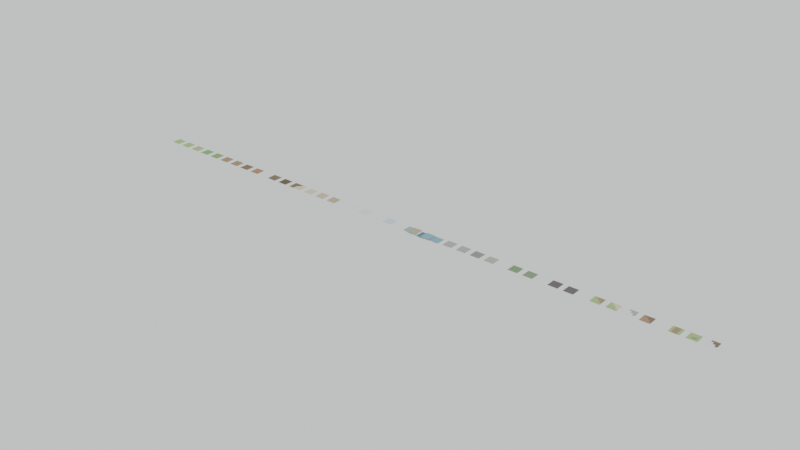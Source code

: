 # Source: LowPoly_Terrain_Tiles.blend  (saved by Blender 4.5.91; exported with 4.5.12 LTS)
import bpy
from mathutils import Matrix  # noqa: F401  (used for matrix-valued properties, if any)

bpy.ops.wm.read_factory_settings(use_empty=True)
scene = bpy.context.scene
scene.name = 'Scene'

# ---- collections
col_collection = bpy.data.collections.new('Collection'); scene.collection.children.link(col_collection)

# ---- materials (node trees are filled in below, after node groups)
mat_grass_light = bpy.data.materials.new('Grass_Light')
mat_grass_dry = bpy.data.materials.new('Grass_Dry')
mat_grass_lush = bpy.data.materials.new('Grass_Lush')
mat_grass_dark = bpy.data.materials.new('Grass_Dark')
mat_dirt_brown = bpy.data.materials.new('Dirt_Brown')
mat_dirt_dark = bpy.data.materials.new('Dirt_Dark')
mat_dirt_red = bpy.data.materials.new('Dirt_Red')
mat_mud_wet = bpy.data.materials.new('Mud_Wet')
mat_mud_dark = bpy.data.materials.new('Mud_Dark')
mat_puddle = bpy.data.materials.new('Puddle')
mat_sand_light = bpy.data.materials.new('Sand_Light')
mat_sand_dark = bpy.data.materials.new('Sand_Dark')
mat_sand_wet = bpy.data.materials.new('Sand_Wet')
mat_snow_white = bpy.data.materials.new('Snow_White')
mat_snow_packed = bpy.data.materials.new('Snow_Packed')
mat_ice = bpy.data.materials.new('Ice')
mat_water_shallow = bpy.data.materials.new('Water_Shallow')
mat_water_deep = bpy.data.materials.new('Water_Deep')
mat_water_clear = bpy.data.materials.new('Water_Clear')
mat_stone_gray = bpy.data.materials.new('Stone_Gray')
mat_stone_dark = bpy.data.materials.new('Stone_Dark')
mat_gravel = bpy.data.materials.new('Gravel')
mat_moss = bpy.data.materials.new('Moss')
mat_swamp = bpy.data.materials.new('Swamp')
mat_volcanic = bpy.data.materials.new('Volcanic')
mat_lava_glow = bpy.data.materials.new('Lava_Glow')

# ---- material node trees
mat_grass_light.use_nodes = True; mat_grass_light.node_tree.nodes.clear()
_N = mat_grass_light.node_tree.nodes; _L = mat_grass_light.node_tree.links
n0 = _N.new('ShaderNodeOutputMaterial'); n0.name = 'Material Output'; n0.location = (0, 0)
n1 = _N.new('ShaderNodeBsdfPrincipled'); n1.name = 'Principled BSDF'; n1.location = (0, 0)
n1.inputs[0].default_value = (0.45, 0.65, 0.25, 1.0)
n1.inputs[2].default_value = 1.0
n1.inputs[13].default_value = 0.0
_L.new(n1.outputs[0], n0.inputs[0])
n0.is_active_output = True
mat_grass_dry.use_nodes = True; mat_grass_dry.node_tree.nodes.clear()
_N = mat_grass_dry.node_tree.nodes; _L = mat_grass_dry.node_tree.links
n0 = _N.new('ShaderNodeOutputMaterial'); n0.name = 'Material Output'; n0.location = (0, 0)
n1 = _N.new('ShaderNodeBsdfPrincipled'); n1.name = 'Principled BSDF'; n1.location = (0, 0)
n1.inputs[0].default_value = (0.55, 0.58, 0.3, 1.0)
n1.inputs[2].default_value = 1.0
n1.inputs[13].default_value = 0.0
_L.new(n1.outputs[0], n0.inputs[0])
n0.is_active_output = True
mat_grass_lush.use_nodes = True; mat_grass_lush.node_tree.nodes.clear()
_N = mat_grass_lush.node_tree.nodes; _L = mat_grass_lush.node_tree.links
n0 = _N.new('ShaderNodeOutputMaterial'); n0.name = 'Material Output'; n0.location = (0, 0)
n1 = _N.new('ShaderNodeBsdfPrincipled'); n1.name = 'Principled BSDF'; n1.location = (0, 0)
n1.inputs[0].default_value = (0.25, 0.55, 0.2, 1.0)
n1.inputs[2].default_value = 1.0
n1.inputs[13].default_value = 0.0
_L.new(n1.outputs[0], n0.inputs[0])
n0.is_active_output = True
mat_grass_dark.use_nodes = True; mat_grass_dark.node_tree.nodes.clear()
_N = mat_grass_dark.node_tree.nodes; _L = mat_grass_dark.node_tree.links
n0 = _N.new('ShaderNodeOutputMaterial'); n0.name = 'Material Output'; n0.location = (0, 0)
n1 = _N.new('ShaderNodeBsdfPrincipled'); n1.name = 'Principled BSDF'; n1.location = (0, 0)
n1.inputs[0].default_value = (0.3, 0.5, 0.18, 1.0)
n1.inputs[2].default_value = 1.0
n1.inputs[13].default_value = 0.0
_L.new(n1.outputs[0], n0.inputs[0])
n0.is_active_output = True
mat_dirt_brown.use_nodes = True; mat_dirt_brown.node_tree.nodes.clear()
_N = mat_dirt_brown.node_tree.nodes; _L = mat_dirt_brown.node_tree.links
n0 = _N.new('ShaderNodeOutputMaterial'); n0.name = 'Material Output'; n0.location = (0, 0)
n1 = _N.new('ShaderNodeBsdfPrincipled'); n1.name = 'Principled BSDF'; n1.location = (0, 0)
n1.inputs[0].default_value = (0.45, 0.32, 0.2, 1.0)
n1.inputs[2].default_value = 1.0
n1.inputs[13].default_value = 0.0
_L.new(n1.outputs[0], n0.inputs[0])
n0.is_active_output = True
mat_dirt_dark.use_nodes = True; mat_dirt_dark.node_tree.nodes.clear()
_N = mat_dirt_dark.node_tree.nodes; _L = mat_dirt_dark.node_tree.links
n0 = _N.new('ShaderNodeOutputMaterial'); n0.name = 'Material Output'; n0.location = (0, 0)
n1 = _N.new('ShaderNodeBsdfPrincipled'); n1.name = 'Principled BSDF'; n1.location = (0, 0)
n1.inputs[0].default_value = (0.3, 0.22, 0.15, 1.0)
n1.inputs[2].default_value = 1.0
n1.inputs[13].default_value = 0.0
_L.new(n1.outputs[0], n0.inputs[0])
n0.is_active_output = True
mat_dirt_red.use_nodes = True; mat_dirt_red.node_tree.nodes.clear()
_N = mat_dirt_red.node_tree.nodes; _L = mat_dirt_red.node_tree.links
n0 = _N.new('ShaderNodeOutputMaterial'); n0.name = 'Material Output'; n0.location = (0, 0)
n1 = _N.new('ShaderNodeBsdfPrincipled'); n1.name = 'Principled BSDF'; n1.location = (0, 0)
n1.inputs[0].default_value = (0.5, 0.28, 0.18, 1.0)
n1.inputs[2].default_value = 1.0
n1.inputs[13].default_value = 0.0
_L.new(n1.outputs[0], n0.inputs[0])
n0.is_active_output = True
mat_mud_wet.use_nodes = True; mat_mud_wet.node_tree.nodes.clear()
_N = mat_mud_wet.node_tree.nodes; _L = mat_mud_wet.node_tree.links
n0 = _N.new('ShaderNodeOutputMaterial'); n0.name = 'Material Output'; n0.location = (0, 0)
n1 = _N.new('ShaderNodeBsdfPrincipled'); n1.name = 'Principled BSDF'; n1.location = (0, 0)
n1.inputs[0].default_value = (0.28, 0.22, 0.15, 1.0)
n1.inputs[2].default_value = 1.0
n1.inputs[13].default_value = 0.0
_L.new(n1.outputs[0], n0.inputs[0])
n0.is_active_output = True
mat_mud_dark.use_nodes = True; mat_mud_dark.node_tree.nodes.clear()
_N = mat_mud_dark.node_tree.nodes; _L = mat_mud_dark.node_tree.links
n0 = _N.new('ShaderNodeOutputMaterial'); n0.name = 'Material Output'; n0.location = (0, 0)
n1 = _N.new('ShaderNodeBsdfPrincipled'); n1.name = 'Principled BSDF'; n1.location = (0, 0)
n1.inputs[0].default_value = (0.2, 0.15, 0.1, 1.0)
n1.inputs[2].default_value = 1.0
n1.inputs[13].default_value = 0.0
_L.new(n1.outputs[0], n0.inputs[0])
n0.is_active_output = True
mat_puddle.use_nodes = True; mat_puddle.node_tree.nodes.clear()
_N = mat_puddle.node_tree.nodes; _L = mat_puddle.node_tree.links
n0 = _N.new('ShaderNodeOutputMaterial'); n0.name = 'Material Output'; n0.location = (0, 0)
n1 = _N.new('ShaderNodeBsdfPrincipled'); n1.name = 'Principled BSDF'; n1.location = (0, 0)
n1.inputs[0].default_value = (0.25, 0.3, 0.32, 1.0)
n1.inputs[2].default_value = 1.0
n1.inputs[13].default_value = 0.0
_L.new(n1.outputs[0], n0.inputs[0])
n0.is_active_output = True
mat_sand_light.use_nodes = True; mat_sand_light.node_tree.nodes.clear()
_N = mat_sand_light.node_tree.nodes; _L = mat_sand_light.node_tree.links
n0 = _N.new('ShaderNodeOutputMaterial'); n0.name = 'Material Output'; n0.location = (0, 0)
n1 = _N.new('ShaderNodeBsdfPrincipled'); n1.name = 'Principled BSDF'; n1.location = (0, 0)
n1.inputs[0].default_value = (0.85, 0.75, 0.55, 1.0)
n1.inputs[2].default_value = 1.0
n1.inputs[13].default_value = 0.0
_L.new(n1.outputs[0], n0.inputs[0])
n0.is_active_output = True
mat_sand_dark.use_nodes = True; mat_sand_dark.node_tree.nodes.clear()
_N = mat_sand_dark.node_tree.nodes; _L = mat_sand_dark.node_tree.links
n0 = _N.new('ShaderNodeOutputMaterial'); n0.name = 'Material Output'; n0.location = (0, 0)
n1 = _N.new('ShaderNodeBsdfPrincipled'); n1.name = 'Principled BSDF'; n1.location = (0, 0)
n1.inputs[0].default_value = (0.7, 0.6, 0.4, 1.0)
n1.inputs[2].default_value = 1.0
n1.inputs[13].default_value = 0.0
_L.new(n1.outputs[0], n0.inputs[0])
n0.is_active_output = True
mat_sand_wet.use_nodes = True; mat_sand_wet.node_tree.nodes.clear()
_N = mat_sand_wet.node_tree.nodes; _L = mat_sand_wet.node_tree.links
n0 = _N.new('ShaderNodeOutputMaterial'); n0.name = 'Material Output'; n0.location = (0, 0)
n1 = _N.new('ShaderNodeBsdfPrincipled'); n1.name = 'Principled BSDF'; n1.location = (0, 0)
n1.inputs[0].default_value = (0.6, 0.5, 0.35, 1.0)
n1.inputs[2].default_value = 1.0
n1.inputs[13].default_value = 0.0
_L.new(n1.outputs[0], n0.inputs[0])
n0.is_active_output = True
mat_snow_white.use_nodes = True; mat_snow_white.node_tree.nodes.clear()
_N = mat_snow_white.node_tree.nodes; _L = mat_snow_white.node_tree.links
n0 = _N.new('ShaderNodeOutputMaterial'); n0.name = 'Material Output'; n0.location = (0, 0)
n1 = _N.new('ShaderNodeBsdfPrincipled'); n1.name = 'Principled BSDF'; n1.location = (0, 0)
n1.inputs[0].default_value = (0.95, 0.97, 1.0, 1.0)
n1.inputs[2].default_value = 1.0
n1.inputs[13].default_value = 0.0
_L.new(n1.outputs[0], n0.inputs[0])
n0.is_active_output = True
mat_snow_packed.use_nodes = True; mat_snow_packed.node_tree.nodes.clear()
_N = mat_snow_packed.node_tree.nodes; _L = mat_snow_packed.node_tree.links
n0 = _N.new('ShaderNodeOutputMaterial'); n0.name = 'Material Output'; n0.location = (0, 0)
n1 = _N.new('ShaderNodeBsdfPrincipled'); n1.name = 'Principled BSDF'; n1.location = (0, 0)
n1.inputs[0].default_value = (0.85, 0.9, 0.95, 1.0)
n1.inputs[2].default_value = 1.0
n1.inputs[13].default_value = 0.0
_L.new(n1.outputs[0], n0.inputs[0])
n0.is_active_output = True
mat_ice.use_nodes = True; mat_ice.node_tree.nodes.clear()
_N = mat_ice.node_tree.nodes; _L = mat_ice.node_tree.links
n0 = _N.new('ShaderNodeOutputMaterial'); n0.name = 'Material Output'; n0.location = (0, 0)
n1 = _N.new('ShaderNodeBsdfPrincipled'); n1.name = 'Principled BSDF'; n1.location = (0, 0)
n1.inputs[0].default_value = (0.75, 0.85, 0.92, 1.0)
n1.inputs[2].default_value = 1.0
n1.inputs[13].default_value = 0.0
_L.new(n1.outputs[0], n0.inputs[0])
n0.is_active_output = True
mat_water_shallow.use_nodes = True; mat_water_shallow.node_tree.nodes.clear()
_N = mat_water_shallow.node_tree.nodes; _L = mat_water_shallow.node_tree.links
n0 = _N.new('ShaderNodeOutputMaterial'); n0.name = 'Material Output'; n0.location = (0, 0)
n1 = _N.new('ShaderNodeBsdfPrincipled'); n1.name = 'Principled BSDF'; n1.location = (0, 0)
n1.inputs[0].default_value = (0.4, 0.55, 0.55, 1.0)
n1.inputs[2].default_value = 1.0
n1.inputs[13].default_value = 0.0
_L.new(n1.outputs[0], n0.inputs[0])
n0.is_active_output = True
mat_water_deep.use_nodes = True; mat_water_deep.node_tree.nodes.clear()
_N = mat_water_deep.node_tree.nodes; _L = mat_water_deep.node_tree.links
n0 = _N.new('ShaderNodeOutputMaterial'); n0.name = 'Material Output'; n0.location = (0, 0)
n1 = _N.new('ShaderNodeBsdfPrincipled'); n1.name = 'Principled BSDF'; n1.location = (0, 0)
n1.inputs[0].default_value = (0.15, 0.3, 0.45, 1.0)
n1.inputs[2].default_value = 1.0
n1.inputs[13].default_value = 0.0
_L.new(n1.outputs[0], n0.inputs[0])
n0.is_active_output = True
mat_water_clear.use_nodes = True; mat_water_clear.node_tree.nodes.clear()
_N = mat_water_clear.node_tree.nodes; _L = mat_water_clear.node_tree.links
n0 = _N.new('ShaderNodeOutputMaterial'); n0.name = 'Material Output'; n0.location = (0, 0)
n1 = _N.new('ShaderNodeBsdfPrincipled'); n1.name = 'Principled BSDF'; n1.location = (0, 0)
n1.inputs[0].default_value = (0.3, 0.5, 0.6, 1.0)
n1.inputs[2].default_value = 1.0
n1.inputs[13].default_value = 0.0
_L.new(n1.outputs[0], n0.inputs[0])
n0.is_active_output = True
mat_stone_gray.use_nodes = True; mat_stone_gray.node_tree.nodes.clear()
_N = mat_stone_gray.node_tree.nodes; _L = mat_stone_gray.node_tree.links
n0 = _N.new('ShaderNodeOutputMaterial'); n0.name = 'Material Output'; n0.location = (0, 0)
n1 = _N.new('ShaderNodeBsdfPrincipled'); n1.name = 'Principled BSDF'; n1.location = (0, 0)
n1.inputs[0].default_value = (0.5, 0.5, 0.48, 1.0)
n1.inputs[2].default_value = 1.0
n1.inputs[13].default_value = 0.0
_L.new(n1.outputs[0], n0.inputs[0])
n0.is_active_output = True
mat_stone_dark.use_nodes = True; mat_stone_dark.node_tree.nodes.clear()
_N = mat_stone_dark.node_tree.nodes; _L = mat_stone_dark.node_tree.links
n0 = _N.new('ShaderNodeOutputMaterial'); n0.name = 'Material Output'; n0.location = (0, 0)
n1 = _N.new('ShaderNodeBsdfPrincipled'); n1.name = 'Principled BSDF'; n1.location = (0, 0)
n1.inputs[0].default_value = (0.35, 0.35, 0.33, 1.0)
n1.inputs[2].default_value = 1.0
n1.inputs[13].default_value = 0.0
_L.new(n1.outputs[0], n0.inputs[0])
n0.is_active_output = True
mat_gravel.use_nodes = True; mat_gravel.node_tree.nodes.clear()
_N = mat_gravel.node_tree.nodes; _L = mat_gravel.node_tree.links
n0 = _N.new('ShaderNodeOutputMaterial'); n0.name = 'Material Output'; n0.location = (0, 0)
n1 = _N.new('ShaderNodeBsdfPrincipled'); n1.name = 'Principled BSDF'; n1.location = (0, 0)
n1.inputs[0].default_value = (0.55, 0.52, 0.48, 1.0)
n1.inputs[2].default_value = 1.0
n1.inputs[13].default_value = 0.0
_L.new(n1.outputs[0], n0.inputs[0])
n0.is_active_output = True
mat_moss.use_nodes = True; mat_moss.node_tree.nodes.clear()
_N = mat_moss.node_tree.nodes; _L = mat_moss.node_tree.links
n0 = _N.new('ShaderNodeOutputMaterial'); n0.name = 'Material Output'; n0.location = (0, 0)
n1 = _N.new('ShaderNodeBsdfPrincipled'); n1.name = 'Principled BSDF'; n1.location = (0, 0)
n1.inputs[0].default_value = (0.25, 0.4, 0.22, 1.0)
n1.inputs[2].default_value = 1.0
n1.inputs[13].default_value = 0.0
_L.new(n1.outputs[0], n0.inputs[0])
n0.is_active_output = True
mat_swamp.use_nodes = True; mat_swamp.node_tree.nodes.clear()
_N = mat_swamp.node_tree.nodes; _L = mat_swamp.node_tree.links
n0 = _N.new('ShaderNodeOutputMaterial'); n0.name = 'Material Output'; n0.location = (0, 0)
n1 = _N.new('ShaderNodeBsdfPrincipled'); n1.name = 'Principled BSDF'; n1.location = (0, 0)
n1.inputs[0].default_value = (0.3, 0.38, 0.25, 1.0)
n1.inputs[2].default_value = 1.0
n1.inputs[13].default_value = 0.0
_L.new(n1.outputs[0], n0.inputs[0])
n0.is_active_output = True
mat_volcanic.use_nodes = True; mat_volcanic.node_tree.nodes.clear()
_N = mat_volcanic.node_tree.nodes; _L = mat_volcanic.node_tree.links
n0 = _N.new('ShaderNodeOutputMaterial'); n0.name = 'Material Output'; n0.location = (0, 0)
n1 = _N.new('ShaderNodeBsdfPrincipled'); n1.name = 'Principled BSDF'; n1.location = (0, 0)
n1.inputs[0].default_value = (0.2, 0.18, 0.18, 1.0)
n1.inputs[2].default_value = 1.0
n1.inputs[13].default_value = 0.0
_L.new(n1.outputs[0], n0.inputs[0])
n0.is_active_output = True
mat_lava_glow.use_nodes = True; mat_lava_glow.node_tree.nodes.clear()
_N = mat_lava_glow.node_tree.nodes; _L = mat_lava_glow.node_tree.links
n0 = _N.new('ShaderNodeOutputMaterial'); n0.name = 'Material Output'; n0.location = (0, 0)
n1 = _N.new('ShaderNodeBsdfPrincipled'); n1.name = 'Principled BSDF'; n1.location = (0, 0)
n1.inputs[0].default_value = (0.9, 0.3, 0.1, 1.0)
n1.inputs[2].default_value = 1.0
n1.inputs[13].default_value = 0.0
_L.new(n1.outputs[0], n0.inputs[0])
n0.is_active_output = True

# ---- world
world_world = bpy.data.worlds.new('World'); scene.world = world_world
world_world.use_nodes = True; world_world.node_tree.nodes.clear()
_N = world_world.node_tree.nodes; _L = world_world.node_tree.links
n0 = _N.new('ShaderNodeBackground'); n0.name = 'Background'; n0.location = (0, 0)
n0.inputs[0].default_value = (0.85, 0.9, 0.88, 1.0)
n1 = _N.new('ShaderNodeOutputWorld'); n1.name = 'World Output'; n1.location = (0, 0)
_L.new(n0.outputs[0], n1.inputs[0])
n1.is_active_output = True
world_world.color = (0.05088, 0.05088, 0.05088)
world_world.sun_shadow_jitter_overblur = 0.0

# ---- meshes
me_tile_grass_flat = bpy.data.meshes.new('Tile_Grass_Flat')
me_tile_grass_flat.from_pydata([(0.0, 0.0, 0.0), (0.05, 0.0, 0.0), (0.1, 0.0, 0.0), (0.15, 0.0, 0.0), (0.2, 0.0, 0.0), (0.0, 0.05, 0.0), (0.05, 0.05, 0.0002687), (0.1, 0.05, 0.001695), (0.15, 0.05, 0.001528), (0.2, 0.05, 0.0), (0.0, 0.1, 0.0), (0.05, 0.1, 0.0005101), (0.1, 0.1, 0.0009909), (0.15, 0.1, 0.000899), (0.2, 0.1, 0.0), (0.0, 0.15, 0.0), (0.05, 0.15, 0.001303), (0.1, 0.15, 0.001577), (0.15, 0.15, 0.0001877), (0.2, 0.15, 0.0), (0.0, 0.2, 0.0), (0.05, 0.2, 0.0), (0.1, 0.2, 0.0), (0.15, 0.2, 0.0), (0.2, 0.2, 0.0)], [], [(0, 1, 6, 5), (1, 2, 7, 6), (2, 3, 8, 7), (3, 4, 9, 8), (5, 6, 11, 10), (6, 7, 12, 11), (7, 8, 13, 12), (8, 9, 14, 13), (10, 11, 16, 15), (11, 12, 17, 16), (12, 13, 18, 17), (13, 14, 19, 18), (15, 16, 21, 20), (16, 17, 22, 21), (17, 18, 23, 22), (18, 19, 24, 23)])
me_tile_grass_flat.materials.append(mat_grass_light)
me_tile_grass_flat.update()
me_tile_grass_bumpy = bpy.data.meshes.new('Tile_Grass_Bumpy')
me_tile_grass_bumpy.from_pydata([(0.3, 0.0, 0.0), (0.35, 0.0, 0.0), (0.4, 0.0, 0.0), (0.45, 0.0, 0.0), (0.5, 0.0, 0.0), (0.3, 0.05, 0.0), (0.35, 0.05, 0.01434), (0.4, 0.05, 0.01422), (0.45, 0.05, 0.0008483), (0.5, 0.05, 0.0), (0.3, 0.1, 0.0), (0.35, 0.1, 0.001273), (0.4, 0.1, 0.01253), (0.45, 0.1, 0.01104), (0.5, 0.1, 0.0), (0.3, 0.15, 0.0), (0.35, 0.15, 0.01005), (0.4, 0.15, 0.004622), (0.45, 0.15, 0.009089), (0.5, 0.15, 0.0), (0.3, 0.2, 0.0), (0.35, 0.2, 0.0), (0.4, 0.2, 0.0), (0.45, 0.2, 0.0), (0.5, 0.2, 0.0)], [], [(0, 1, 6, 5), (1, 2, 7, 6), (2, 3, 8, 7), (3, 4, 9, 8), (5, 6, 11, 10), (6, 7, 12, 11), (7, 8, 13, 12), (8, 9, 14, 13), (10, 11, 16, 15), (11, 12, 17, 16), (12, 13, 18, 17), (13, 14, 19, 18), (15, 16, 21, 20), (16, 17, 22, 21), (17, 18, 23, 22), (18, 19, 24, 23)])
me_tile_grass_bumpy.materials.append(mat_grass_light)
me_tile_grass_bumpy.update()
me_tile_grass_dry = bpy.data.meshes.new('Tile_Grass_Dry')
me_tile_grass_dry.from_pydata([(0.6, 0.0, 0.0), (0.65, 0.0, 0.0), (0.7, 0.0, 0.0), (0.75, 0.0, 0.0), (0.8, 0.0, 0.0), (0.6, 0.05, 0.0), (0.65, 0.05, 0.001904), (0.7, 0.05, 0.004354), (0.75, 0.05, 0.00296), (0.8, 0.05, 0.0), (0.6, 0.1, 0.0), (0.65, 0.1, 0.004831), (0.7, 0.1, 0.005006), (0.75, 0.1, 0.0005242), (0.8, 0.1, 0.0), (0.6, 0.15, 0.0), (0.65, 0.15, 0.0001053), (0.7, 0.15, 0.0067), (0.75, 0.15, 0.002075), (0.8, 0.15, 0.0), (0.6, 0.2, 0.0), (0.65, 0.2, 0.0), (0.7, 0.2, 0.0), (0.75, 0.2, 0.0), (0.8, 0.2, 0.0)], [], [(0, 1, 6, 5), (1, 2, 7, 6), (2, 3, 8, 7), (3, 4, 9, 8), (5, 6, 11, 10), (6, 7, 12, 11), (7, 8, 13, 12), (8, 9, 14, 13), (10, 11, 16, 15), (11, 12, 17, 16), (12, 13, 18, 17), (13, 14, 19, 18), (15, 16, 21, 20), (16, 17, 22, 21), (17, 18, 23, 22), (18, 19, 24, 23)])
me_tile_grass_dry.materials.append(mat_grass_dry)
me_tile_grass_dry.update()
me_tile_grass_lush = bpy.data.meshes.new('Tile_Grass_Lush')
me_tile_grass_lush.from_pydata([(0.9, 0.0, 0.0), (0.95, 0.0, 0.0), (1.0, 0.0, 0.0), (1.05, 0.0, 0.0), (1.1, 0.0, 0.0), (0.9, 0.05, 0.0), (0.95, 0.05, 0.002833), (1.0, 0.05, 0.001238), (1.05, 0.05, 0.004753), (1.1, 0.05, 0.0), (0.9, 0.1, 0.0), (0.95, 0.1, 0.00186), (1.0, 0.1, 0.0007982), (1.05, 0.1, 0.004819), (1.1, 0.1, 0.0), (0.9, 0.15, 0.0), (0.95, 0.15, 0.01102), (1.0, 0.15, 0.009605), (1.05, 0.15, 0.009182), (1.1, 0.15, 0.0), (0.9, 0.2, 0.0), (0.95, 0.2, 0.0), (1.0, 0.2, 0.0), (1.05, 0.2, 0.0), (1.1, 0.2, 0.0)], [], [(0, 1, 6, 5), (1, 2, 7, 6), (2, 3, 8, 7), (3, 4, 9, 8), (5, 6, 11, 10), (6, 7, 12, 11), (7, 8, 13, 12), (8, 9, 14, 13), (10, 11, 16, 15), (11, 12, 17, 16), (12, 13, 18, 17), (13, 14, 19, 18), (15, 16, 21, 20), (16, 17, 22, 21), (17, 18, 23, 22), (18, 19, 24, 23)])
me_tile_grass_lush.materials.append(mat_grass_lush)
me_tile_grass_lush.update()
me_tile_grass_dark = bpy.data.meshes.new('Tile_Grass_Dark')
me_tile_grass_dark.from_pydata([(1.2, 0.0, 0.0), (1.25, 0.0, 0.0), (1.3, 0.0, 0.0), (1.35, 0.0, 0.0), (1.4, 0.0, 0.0), (1.2, 0.05, 0.0), (1.25, 0.05, 0.006229), (1.3, 0.05, 0.007418), (1.35, 0.05, 0.007952), (1.4, 0.05, 0.0), (1.2, 0.1, 0.0), (1.25, 0.1, 0.009425), (1.3, 0.1, 0.007399), (1.35, 0.1, 0.009223), (1.4, 0.1, 0.0), (1.2, 0.15, 0.0), (1.25, 0.15, 0.0002901), (1.3, 0.15, 0.004656), (1.35, 0.15, 0.009434), (1.4, 0.15, 0.0), (1.2, 0.2, 0.0), (1.25, 0.2, 0.0), (1.3, 0.2, 0.0), (1.35, 0.2, 0.0), (1.4, 0.2, 0.0)], [], [(0, 1, 6, 5), (1, 2, 7, 6), (2, 3, 8, 7), (3, 4, 9, 8), (5, 6, 11, 10), (6, 7, 12, 11), (7, 8, 13, 12), (8, 9, 14, 13), (10, 11, 16, 15), (11, 12, 17, 16), (12, 13, 18, 17), (13, 14, 19, 18), (15, 16, 21, 20), (16, 17, 22, 21), (17, 18, 23, 22), (18, 19, 24, 23)])
me_tile_grass_dark.materials.append(mat_grass_dark)
me_tile_grass_dark.update()
me_tile_dirt_flat = bpy.data.meshes.new('Tile_Dirt_Flat')
me_tile_dirt_flat.from_pydata([(1.5, 0.0, 0.0), (1.55, 0.0, 0.0), (1.6, 0.0, 0.0), (1.65, 0.0, 0.0), (1.7, 0.0, 0.0), (1.5, 0.05, 0.0), (1.55, 0.05, 0.002857), (1.6, 0.05, 0.002144), (1.65, 0.05, 0.00289), (1.7, 0.05, 0.0), (1.5, 0.1, 0.0), (1.55, 0.1, 0.00103), (1.6, 0.1, 0.004067), (1.65, 0.1, 0.004118), (1.7, 0.1, 0.0), (1.5, 0.15, 0.0), (1.55, 0.15, 0.003267), (1.6, 0.15, 0.0008011), (1.65, 0.15, 0.002603), (1.7, 0.15, 0.0), (1.5, 0.2, 0.0), (1.55, 0.2, 0.0), (1.6, 0.2, 0.0), (1.65, 0.2, 0.0), (1.7, 0.2, 0.0)], [], [(0, 1, 6, 5), (1, 2, 7, 6), (2, 3, 8, 7), (3, 4, 9, 8), (5, 6, 11, 10), (6, 7, 12, 11), (7, 8, 13, 12), (8, 9, 14, 13), (10, 11, 16, 15), (11, 12, 17, 16), (12, 13, 18, 17), (13, 14, 19, 18), (15, 16, 21, 20), (16, 17, 22, 21), (17, 18, 23, 22), (18, 19, 24, 23)])
me_tile_dirt_flat.materials.append(mat_dirt_brown)
me_tile_dirt_flat.update()
me_tile_dirt_rough = bpy.data.meshes.new('Tile_Dirt_Rough')
me_tile_dirt_rough.from_pydata([(1.8, 0.0, 0.0), (1.85, 0.0, 0.0), (1.9, 0.0, 0.0), (1.95, 0.0, 0.0), (2.0, 0.0, 0.0), (1.8, 0.05, 0.0), (1.85, 0.05, 0.008143), (1.9, 0.05, 0.01008), (1.95, 0.05, 0.01664), (2.0, 0.05, 0.0), (1.8, 0.1, 0.0), (1.85, 0.1, 0.008382), (1.9, 0.1, 0.009141), (1.95, 0.1, 0.01057), (2.0, 0.1, 0.0), (1.8, 0.15, 0.0), (1.85, 0.15, 0.003324), (1.9, 0.15, 0.009214), (1.95, 0.15, 0.01134), (2.0, 0.15, 0.0), (1.8, 0.2, 0.0), (1.85, 0.2, 0.0), (1.9, 0.2, 0.0), (1.95, 0.2, 0.0), (2.0, 0.2, 0.0)], [], [(0, 1, 6, 5), (1, 2, 7, 6), (2, 3, 8, 7), (3, 4, 9, 8), (5, 6, 11, 10), (6, 7, 12, 11), (7, 8, 13, 12), (8, 9, 14, 13), (10, 11, 16, 15), (11, 12, 17, 16), (12, 13, 18, 17), (13, 14, 19, 18), (15, 16, 21, 20), (16, 17, 22, 21), (17, 18, 23, 22), (18, 19, 24, 23)])
me_tile_dirt_rough.materials.append(mat_dirt_brown)
me_tile_dirt_rough.update()
me_tile_dirt_dark = bpy.data.meshes.new('Tile_Dirt_Dark')
me_tile_dirt_dark.from_pydata([(2.1, 0.0, 0.0), (2.15, 0.0, 0.0), (2.2, 0.0, 0.0), (2.25, 0.0, 0.0), (2.3, 0.0, 0.0), (2.1, 0.05, 0.0), (2.15, 0.05, 0.004746), (2.2, 0.05, 0.006575), (2.25, 0.05, 0.006664), (2.3, 0.05, 0.0), (2.1, 0.1, 0.0), (2.15, 0.1, 0.001426), (2.2, 0.1, 0.0001086), (2.25, 0.1, 0.003748), (2.3, 0.1, 0.0), (2.1, 0.15, 0.0), (2.15, 0.15, 0.00274), (2.2, 0.15, 0.008103), (2.25, 0.15, 0.006906), (2.3, 0.15, 0.0), (2.1, 0.2, 0.0), (2.15, 0.2, 0.0), (2.2, 0.2, 0.0), (2.25, 0.2, 0.0), (2.3, 0.2, 0.0)], [], [(0, 1, 6, 5), (1, 2, 7, 6), (2, 3, 8, 7), (3, 4, 9, 8), (5, 6, 11, 10), (6, 7, 12, 11), (7, 8, 13, 12), (8, 9, 14, 13), (10, 11, 16, 15), (11, 12, 17, 16), (12, 13, 18, 17), (13, 14, 19, 18), (15, 16, 21, 20), (16, 17, 22, 21), (17, 18, 23, 22), (18, 19, 24, 23)])
me_tile_dirt_dark.materials.append(mat_dirt_dark)
me_tile_dirt_dark.update()
me_tile_dirt_red = bpy.data.meshes.new('Tile_Dirt_Red')
me_tile_dirt_red.from_pydata([(2.4, 0.0, 0.0), (2.45, 0.0, 0.0), (2.5, 0.0, 0.0), (2.55, 0.0, 0.0), (2.6, 0.0, 0.0), (2.4, 0.05, 0.0), (2.45, 0.05, 0.003108), (2.5, 0.05, 0.008223), (2.55, 0.05, 0.008209), (2.6, 0.05, 0.0), (2.4, 0.1, 0.0), (2.45, 0.1, 0.01019), (2.5, 0.1, 0.002229), (2.55, 0.1, 0.002767), (2.6, 0.1, 0.0), (2.4, 0.15, 0.0), (2.45, 0.15, 0.001766), (2.5, 0.15, 0.002702), (2.55, 0.15, 0.008808), (2.6, 0.15, 0.0), (2.4, 0.2, 0.0), (2.45, 0.2, 0.0), (2.5, 0.2, 0.0), (2.55, 0.2, 0.0), (2.6, 0.2, 0.0)], [], [(0, 1, 6, 5), (1, 2, 7, 6), (2, 3, 8, 7), (3, 4, 9, 8), (5, 6, 11, 10), (6, 7, 12, 11), (7, 8, 13, 12), (8, 9, 14, 13), (10, 11, 16, 15), (11, 12, 17, 16), (12, 13, 18, 17), (13, 14, 19, 18), (15, 16, 21, 20), (16, 17, 22, 21), (17, 18, 23, 22), (18, 19, 24, 23)])
me_tile_dirt_red.materials.append(mat_dirt_red)
me_tile_dirt_red.update()
me_tile_mud_wet = bpy.data.meshes.new('Tile_Mud_Wet')
me_tile_mud_wet.from_pydata([(2.9, 0.0, 0.0), (2.95, 0.0, 0.0), (3.0, 0.0, 0.0), (3.05, 0.0, 0.0), (3.1, 0.0, 0.0), (2.9, 0.05, 0.0), (2.95, 0.05, 0.007245), (3.0, 0.05, 0.00549), (3.05, 0.05, 0.006132), (3.1, 0.05, 0.0), (2.9, 0.1, 0.0), (2.95, 0.1, 0.007237), (3.0, 0.1, 0.002079), (3.05, 0.1, 0.005086), (3.1, 0.1, 0.0), (2.9, 0.15, 0.0), (2.95, 0.15, 0.00724), (3.0, 0.15, 0.006977), (3.05, 0.15, 0.004584), (3.1, 0.15, 0.0), (2.9, 0.2, 0.0), (2.95, 0.2, 0.0), (3.0, 0.2, 0.0), (3.05, 0.2, 0.0), (3.1, 0.2, 0.0)], [], [(0, 1, 6, 5), (1, 2, 7, 6), (2, 3, 8, 7), (3, 4, 9, 8), (5, 6, 11, 10), (6, 7, 12, 11), (7, 8, 13, 12), (8, 9, 14, 13), (10, 11, 16, 15), (11, 12, 17, 16), (12, 13, 18, 17), (13, 14, 19, 18), (15, 16, 21, 20), (16, 17, 22, 21), (17, 18, 23, 22), (18, 19, 24, 23)])
me_tile_mud_wet.materials.append(mat_mud_wet)
me_tile_mud_wet.update()
me_tile_mud_deep = bpy.data.meshes.new('Tile_Mud_Deep')
me_tile_mud_deep.from_pydata([(3.2, 0.0, 0.0), (3.25, 0.0, 0.0), (3.3, 0.0, 0.0), (3.35, 0.0, 0.0), (3.4, 0.0, 0.0), (3.2, 0.05, 0.0), (3.25, 0.05, 0.003299), (3.3, 0.05, 0.0138), (3.35, 0.05, 0.0127), (3.4, 0.05, 0.0), (3.2, 0.1, 0.0), (3.25, 0.1, 0.009582), (3.3, 0.1, 0.00432), (3.35, 0.1, 0.01585), (3.4, 0.1, 0.0), (3.2, 0.15, 0.0), (3.25, 0.15, 0.01616), (3.3, 0.15, 0.01025), (3.35, 0.15, 0.0101), (3.4, 0.15, 0.0), (3.2, 0.2, 0.0), (3.25, 0.2, 0.0), (3.3, 0.2, 0.0), (3.35, 0.2, 0.0), (3.4, 0.2, 0.0)], [], [(0, 1, 6, 5), (1, 2, 7, 6), (2, 3, 8, 7), (3, 4, 9, 8), (5, 6, 11, 10), (6, 7, 12, 11), (7, 8, 13, 12), (8, 9, 14, 13), (10, 11, 16, 15), (11, 12, 17, 16), (12, 13, 18, 17), (13, 14, 19, 18), (15, 16, 21, 20), (16, 17, 22, 21), (17, 18, 23, 22), (18, 19, 24, 23)])
me_tile_mud_deep.materials.append(mat_mud_dark)
me_tile_mud_deep.update()
me_tile_mud_puddle = bpy.data.meshes.new('Tile_Mud_Puddle')
me_tile_mud_puddle.from_pydata([(3.5, 0.0, 0.0), (3.55, 0.0, 0.0), (3.6, 0.0, 0.0), (3.65, 0.0, 0.0), (3.7, 0.0, 0.0), (3.5, 0.05, 0.0), (3.55, 0.05, 0.004791), (3.6, 0.05, 0.0007018), (3.65, 0.05, 0.0001181), (3.7, 0.05, 0.0), (3.5, 0.1, 0.0), (3.55, 0.1, 0.004993), (3.6, 0.1, 0.0009213), (3.65, 0.1, 0.000603), (3.7, 0.1, 0.0), (3.5, 0.15, 0.0), (3.55, 0.15, 0.003257), (3.6, 0.15, 0.001728), (3.65, 0.15, 0.004448), (3.7, 0.15, 0.0), (3.5, 0.2, 0.0), (3.55, 0.2, 0.0), (3.6, 0.2, 0.0), (3.65, 0.2, 0.0), (3.7, 0.2, 0.0)], [], [(0, 1, 6, 5), (1, 2, 7, 6), (2, 3, 8, 7), (3, 4, 9, 8), (5, 6, 11, 10), (6, 7, 12, 11), (7, 8, 13, 12), (8, 9, 14, 13), (10, 11, 16, 15), (11, 12, 17, 16), (12, 13, 18, 17), (13, 14, 19, 18), (15, 16, 21, 20), (16, 17, 22, 21), (17, 18, 23, 22), (18, 19, 24, 23)])
me_tile_mud_puddle.materials.append(mat_mud_wet)
me_tile_mud_puddle.update()
me_cylinder_036 = bpy.data.meshes.new('Cylinder.036')
me_cylinder_036.from_pydata([(0.0, 0.06, -0.0025), (0.0, 0.06, 0.0025), (0.05196, 0.03, -0.0025), (0.05196, 0.03, 0.0025), (0.05196, -0.03, -0.0025), (0.05196, -0.03, 0.0025), (0.0, -0.06, -0.0025), (0.0, -0.06, 0.0025), (-0.05196, -0.03, -0.0025), (-0.05196, -0.03, 0.0025), (-0.05196, 0.03, -0.0025), (-0.05196, 0.03, 0.0025)], [], [(0, 1, 3, 2), (2, 3, 5, 4), (4, 5, 7, 6), (6, 7, 9, 8), (3, 1, 11, 9, 7, 5), (8, 9, 11, 10), (10, 11, 1, 0), (0, 2, 4, 6, 8, 10)])
_uv = me_cylinder_036.uv_layers.new(name='UVMap')
_uv.uv.foreach_set('vector', [1.0, 0.5, 1.0, 1.0, 0.8333, 1.0, 0.8333, 0.5, 0.8333, 0.5, 0.8333, 1.0, 0.6667, 1.0, 0.6667, 0.5, 0.6667, 0.5, 0.6667, 1.0, 0.5, 1.0, 0.5, 0.5, 0.5, 0.5, 0.5, 1.0, 0.3333, 1.0, 0.3333, 0.5, 0.4578, 0.37, 0.25, 0.49, 0.04215, 0.37, 0.04215, 0.13, 0.25, 0.01, 0.4578, 0.13, 0.3333, 0.5, 0.3333, 1.0, 0.1667, 1.0, 0.1667, 0.5, 0.1667, 0.5, 0.1667, 1.0, -8.941e-08, 1.0, -8.941e-08, 0.5, 0.75, 0.49, 0.9578, 0.37, 0.9578, 0.13, 0.75, 0.01, 0.5422, 0.13, 0.5422, 0.37])
me_cylinder_036.materials.append(mat_puddle)
me_cylinder_036.update()
me_tile_sand_flat = bpy.data.meshes.new('Tile_Sand_Flat')
me_tile_sand_flat.from_pydata([(3.6, 0.0, 0.0), (3.65, 0.0, 0.0), (3.7, 0.0, 0.0), (3.75, 0.0, 0.0), (3.8, 0.0, 0.0), (3.6, 0.05, 0.0), (3.65, 0.05, 0.001617), (3.7, 0.05, 0.0008676), (3.75, 0.05, 9.011e-05), (3.8, 0.05, 0.0), (3.6, 0.1, 0.0), (3.65, 0.1, 0.001961), (3.7, 0.1, 0.00063), (3.75, 0.1, 0.0007718), (3.8, 0.1, 0.0), (3.6, 0.15, 0.0), (3.65, 0.15, 0.001192), (3.7, 0.15, 0.001925), (3.75, 0.15, 0.002966), (3.8, 0.15, 0.0), (3.6, 0.2, 0.0), (3.65, 0.2, 0.0), (3.7, 0.2, 0.0), (3.75, 0.2, 0.0), (3.8, 0.2, 0.0)], [], [(0, 1, 6, 5), (1, 2, 7, 6), (2, 3, 8, 7), (3, 4, 9, 8), (5, 6, 11, 10), (6, 7, 12, 11), (7, 8, 13, 12), (8, 9, 14, 13), (10, 11, 16, 15), (11, 12, 17, 16), (12, 13, 18, 17), (13, 14, 19, 18), (15, 16, 21, 20), (16, 17, 22, 21), (17, 18, 23, 22), (18, 19, 24, 23)])
me_tile_sand_flat.materials.append(mat_sand_light)
me_tile_sand_flat.update()
me_tile_sand_dune = bpy.data.meshes.new('Tile_Sand_Dune')
me_tile_sand_dune.from_pydata([(3.9, 0.0, 0.0), (3.95, 0.0, 0.0), (4.0, 0.0, 0.0), (4.05, 0.0, 0.0), (4.1, 0.0, 0.0), (3.9, 0.05, 0.0), (3.95, 0.05, 0.000307), (4.0, 0.05, 0.00281), (4.05, 0.05, 0.009821), (4.1, 0.05, 0.0), (3.9, 0.1, 0.0), (3.95, 0.1, 0.0171), (4.0, 0.1, 0.003467), (4.05, 0.1, 0.002811), (4.1, 0.1, 0.0), (3.9, 0.15, 0.0), (3.95, 0.15, 0.005795), (4.0, 0.15, 0.01894), (4.05, 0.15, 0.003685), (4.1, 0.15, 0.0), (3.9, 0.2, 0.0), (3.95, 0.2, 0.0), (4.0, 0.2, 0.0), (4.05, 0.2, 0.0), (4.1, 0.2, 0.0)], [], [(0, 1, 6, 5), (1, 2, 7, 6), (2, 3, 8, 7), (3, 4, 9, 8), (5, 6, 11, 10), (6, 7, 12, 11), (7, 8, 13, 12), (8, 9, 14, 13), (10, 11, 16, 15), (11, 12, 17, 16), (12, 13, 18, 17), (13, 14, 19, 18), (15, 16, 21, 20), (16, 17, 22, 21), (17, 18, 23, 22), (18, 19, 24, 23)])
me_tile_sand_dune.materials.append(mat_sand_light)
me_tile_sand_dune.update()
me_tile_sand_dark = bpy.data.meshes.new('Tile_Sand_Dark')
me_tile_sand_dark.from_pydata([(4.2, 0.0, 0.0), (4.25, 0.0, 0.0), (4.3, 0.0, 0.0), (4.35, 0.0, 0.0), (4.4, 0.0, 0.0), (4.2, 0.05, 0.0), (4.25, 0.05, 0.0006194), (4.3, 0.05, 0.001709), (4.35, 0.05, 0.002425), (4.4, 0.05, 0.0), (4.2, 0.1, 0.0), (4.25, 0.1, 0.007202), (4.3, 0.1, 0.00397), (4.35, 0.1, 0.005762), (4.4, 0.1, 0.0), (4.2, 0.15, 0.0), (4.25, 0.15, 0.0008019), (4.3, 0.15, 0.004071), (4.35, 0.15, 0.006745), (4.4, 0.15, 0.0), (4.2, 0.2, 0.0), (4.25, 0.2, 0.0), (4.3, 0.2, 0.0), (4.35, 0.2, 0.0), (4.4, 0.2, 0.0)], [], [(0, 1, 6, 5), (1, 2, 7, 6), (2, 3, 8, 7), (3, 4, 9, 8), (5, 6, 11, 10), (6, 7, 12, 11), (7, 8, 13, 12), (8, 9, 14, 13), (10, 11, 16, 15), (11, 12, 17, 16), (12, 13, 18, 17), (13, 14, 19, 18), (15, 16, 21, 20), (16, 17, 22, 21), (17, 18, 23, 22), (18, 19, 24, 23)])
me_tile_sand_dark.materials.append(mat_sand_dark)
me_tile_sand_dark.update()
me_tile_sand_wet = bpy.data.meshes.new('Tile_Sand_Wet')
me_tile_sand_wet.from_pydata([(4.5, 0.0, 0.0), (4.55, 0.0, 0.0), (4.6, 0.0, 0.0), (4.65, 0.0, 0.0), (4.7, 0.0, 0.0), (4.5, 0.05, 0.0), (4.55, 0.05, 0.002281), (4.6, 0.05, 0.002529), (4.65, 0.05, 0.003268), (4.7, 0.05, 0.0), (4.5, 0.1, 0.0), (4.55, 0.1, 0.001109), (4.6, 0.1, 0.002607), (4.65, 0.1, 0.003563), (4.7, 0.1, 0.0), (4.5, 0.15, 0.0), (4.55, 0.15, 0.003635), (4.6, 0.15, 0.0007461), (4.65, 0.15, 0.002607), (4.7, 0.15, 0.0), (4.5, 0.2, 0.0), (4.55, 0.2, 0.0), (4.6, 0.2, 0.0), (4.65, 0.2, 0.0), (4.7, 0.2, 0.0)], [], [(0, 1, 6, 5), (1, 2, 7, 6), (2, 3, 8, 7), (3, 4, 9, 8), (5, 6, 11, 10), (6, 7, 12, 11), (7, 8, 13, 12), (8, 9, 14, 13), (10, 11, 16, 15), (11, 12, 17, 16), (12, 13, 18, 17), (13, 14, 19, 18), (15, 16, 21, 20), (16, 17, 22, 21), (17, 18, 23, 22), (18, 19, 24, 23)])
me_tile_sand_wet.materials.append(mat_sand_wet)
me_tile_sand_wet.update()
me_tile_snow_fresh = bpy.data.meshes.new('Tile_Snow_Fresh')
me_tile_snow_fresh.from_pydata([(5.0, 0.0, 0.0), (5.05, 0.0, 0.0), (5.1, 0.0, 0.0), (5.15, 0.0, 0.0), (5.2, 0.0, 0.0), (5.0, 0.05, 0.0), (5.05, 0.05, 0.006879), (5.1, 0.05, 0.01317), (5.15, 0.05, 0.0004777), (5.2, 0.05, 0.0), (5.0, 0.1, 0.0), (5.05, 0.1, 0.004236), (5.1, 0.1, 0.01443), (5.15, 0.1, 0.009965), (5.2, 0.1, 0.0), (5.0, 0.15, 0.0), (5.05, 0.15, 0.001926), (5.1, 0.15, 0.005226), (5.15, 0.15, 0.0132), (5.2, 0.15, 0.0), (5.0, 0.2, 0.0), (5.05, 0.2, 0.0), (5.1, 0.2, 0.0), (5.15, 0.2, 0.0), (5.2, 0.2, 0.0)], [], [(0, 1, 6, 5), (1, 2, 7, 6), (2, 3, 8, 7), (3, 4, 9, 8), (5, 6, 11, 10), (6, 7, 12, 11), (7, 8, 13, 12), (8, 9, 14, 13), (10, 11, 16, 15), (11, 12, 17, 16), (12, 13, 18, 17), (13, 14, 19, 18), (15, 16, 21, 20), (16, 17, 22, 21), (17, 18, 23, 22), (18, 19, 24, 23)])
me_tile_snow_fresh.materials.append(mat_snow_white)
me_tile_snow_fresh.update()
me_tile_snow_packed = bpy.data.meshes.new('Tile_Snow_Packed')
me_tile_snow_packed.from_pydata([(5.3, 0.0, 0.0), (5.35, 0.0, 0.0), (5.4, 0.0, 0.0), (5.45, 0.0, 0.0), (5.5, 0.0, 0.0), (5.3, 0.05, 0.0), (5.35, 0.05, 0.001905), (5.4, 0.05, 0.001154), (5.45, 0.05, 0.0008302), (5.5, 0.05, 0.0), (5.3, 0.1, 0.0), (5.35, 0.1, 0.004569), (5.4, 0.1, 0.00289), (5.45, 0.1, 0.003451), (5.5, 0.1, 0.0), (5.3, 0.15, 0.0), (5.35, 0.15, 0.002765), (5.4, 0.15, 0.001918), (5.45, 0.15, 0.003658), (5.5, 0.15, 0.0), (5.3, 0.2, 0.0), (5.35, 0.2, 0.0), (5.4, 0.2, 0.0), (5.45, 0.2, 0.0), (5.5, 0.2, 0.0)], [], [(0, 1, 6, 5), (1, 2, 7, 6), (2, 3, 8, 7), (3, 4, 9, 8), (5, 6, 11, 10), (6, 7, 12, 11), (7, 8, 13, 12), (8, 9, 14, 13), (10, 11, 16, 15), (11, 12, 17, 16), (12, 13, 18, 17), (13, 14, 19, 18), (15, 16, 21, 20), (16, 17, 22, 21), (17, 18, 23, 22), (18, 19, 24, 23)])
me_tile_snow_packed.materials.append(mat_snow_packed)
me_tile_snow_packed.update()
me_tile_snow_deep = bpy.data.meshes.new('Tile_Snow_Deep')
me_tile_snow_deep.from_pydata([(5.6, 0.0, 0.0), (5.65, 0.0, 0.0), (5.7, 0.0, 0.0), (5.75, 0.0, 0.0), (5.8, 0.0, 0.0), (5.6, 0.05, 0.0), (5.65, 0.05, 0.01918), (5.7, 0.05, 0.0007503), (5.75, 0.05, 0.008251), (5.8, 0.05, 0.0), (5.6, 0.1, 0.0), (5.65, 0.1, 0.006696), (5.7, 0.1, 0.02209), (5.75, 0.1, 0.0203), (5.8, 0.1, 0.0), (5.6, 0.15, 0.0), (5.65, 0.15, 0.02677), (5.7, 0.15, 0.002608), (5.75, 0.15, 0.01266), (5.8, 0.15, 0.0), (5.6, 0.2, 0.0), (5.65, 0.2, 0.0), (5.7, 0.2, 0.0), (5.75, 0.2, 0.0), (5.8, 0.2, 0.0)], [], [(0, 1, 6, 5), (1, 2, 7, 6), (2, 3, 8, 7), (3, 4, 9, 8), (5, 6, 11, 10), (6, 7, 12, 11), (7, 8, 13, 12), (8, 9, 14, 13), (10, 11, 16, 15), (11, 12, 17, 16), (12, 13, 18, 17), (13, 14, 19, 18), (15, 16, 21, 20), (16, 17, 22, 21), (17, 18, 23, 22), (18, 19, 24, 23)])
me_tile_snow_deep.materials.append(mat_snow_white)
me_tile_snow_deep.update()
me_tile_ice_flat = bpy.data.meshes.new('Tile_Ice_Flat')
me_tile_ice_flat.from_pydata([(5.9, 0.0, 0.0), (5.95, 0.0, 0.0), (6.0, 0.0, 0.0), (6.05, 0.0, 0.0), (6.1, 0.0, 0.0), (5.9, 0.05, 0.0), (5.95, 0.05, 7.71e-05), (6.0, 0.05, 0.001392), (6.05, 0.05, 0.0002879), (6.1, 0.05, 0.0), (5.9, 0.1, 0.0), (5.95, 0.1, 0.0009251), (6.0, 0.1, 0.001343), (6.05, 0.1, 0.001586), (6.1, 0.1, 0.0), (5.9, 0.15, 0.0), (5.95, 0.15, 0.0009064), (6.0, 0.15, 0.0009965), (6.05, 0.15, 3.831e-05), (6.1, 0.15, 0.0), (5.9, 0.2, 0.0), (5.95, 0.2, 0.0), (6.0, 0.2, 0.0), (6.05, 0.2, 0.0), (6.1, 0.2, 0.0)], [], [(0, 1, 6, 5), (1, 2, 7, 6), (2, 3, 8, 7), (3, 4, 9, 8), (5, 6, 11, 10), (6, 7, 12, 11), (7, 8, 13, 12), (8, 9, 14, 13), (10, 11, 16, 15), (11, 12, 17, 16), (12, 13, 18, 17), (13, 14, 19, 18), (15, 16, 21, 20), (16, 17, 22, 21), (17, 18, 23, 22), (18, 19, 24, 23)])
me_tile_ice_flat.materials.append(mat_ice)
me_tile_ice_flat.update()
me_tile_water_shallow = bpy.data.meshes.new('Tile_Water_Shallow')
me_tile_water_shallow.from_pydata([(6.4, 0.0, -0.01), (6.45, 0.0, -0.008181), (6.5, 0.0, -0.01151), (6.55, 0.0, -0.01056), (6.6, 0.0, -0.008021), (6.4, 0.05, -0.01), (6.45, 0.05, -0.01076), (6.5, 0.05, -0.00937), (6.55, 0.05, -0.009767), (6.6, 0.05, -0.01082), (6.4, 0.1, -0.01), (6.45, 0.1, -0.01119), (6.5, 0.1, -0.009011), (6.55, 0.1, -0.009635), (6.6, 0.1, -0.01129), (6.4, 0.15, -0.01), (6.45, 0.15, -0.008254), (6.5, 0.15, -0.01145), (6.55, 0.15, -0.01054), (6.6, 0.15, -0.0081), (6.4, 0.2, -0.01), (6.45, 0.2, -0.01026), (6.5, 0.2, -0.00978), (6.55, 0.2, -0.009919), (6.6, 0.2, -0.01029)], [], [(0, 1, 6, 5), (1, 2, 7, 6), (2, 3, 8, 7), (3, 4, 9, 8), (5, 6, 11, 10), (6, 7, 12, 11), (7, 8, 13, 12), (8, 9, 14, 13), (10, 11, 16, 15), (11, 12, 17, 16), (12, 13, 18, 17), (13, 14, 19, 18), (15, 16, 21, 20), (16, 17, 22, 21), (17, 18, 23, 22), (18, 19, 24, 23)])
me_tile_water_shallow.materials.append(mat_water_shallow)
me_tile_water_shallow.update()
me_tile_water_deep = bpy.data.meshes.new('Tile_Water_Deep')
me_tile_water_deep.from_pydata([(6.7, 0.0, -0.025), (6.75, 0.0, -0.02318), (6.8, 0.0, -0.02651), (6.85, 0.0, -0.02556), (6.9, 0.0, -0.02302), (6.7, 0.05, -0.025), (6.75, 0.05, -0.02576), (6.8, 0.05, -0.02437), (6.85, 0.05, -0.02477), (6.9, 0.05, -0.02582), (6.7, 0.1, -0.025), (6.75, 0.1, -0.02619), (6.8, 0.1, -0.02401), (6.85, 0.1, -0.02463), (6.9, 0.1, -0.02629), (6.7, 0.15, -0.025), (6.75, 0.15, -0.02325), (6.8, 0.15, -0.02645), (6.85, 0.15, -0.02554), (6.9, 0.15, -0.0231), (6.7, 0.2, -0.025), (6.75, 0.2, -0.02526), (6.8, 0.2, -0.02478), (6.85, 0.2, -0.02492), (6.9, 0.2, -0.02529)], [], [(0, 1, 6, 5), (1, 2, 7, 6), (2, 3, 8, 7), (3, 4, 9, 8), (5, 6, 11, 10), (6, 7, 12, 11), (7, 8, 13, 12), (8, 9, 14, 13), (10, 11, 16, 15), (11, 12, 17, 16), (12, 13, 18, 17), (13, 14, 19, 18), (15, 16, 21, 20), (16, 17, 22, 21), (17, 18, 23, 22), (18, 19, 24, 23)])
me_tile_water_deep.materials.append(mat_water_deep)
me_tile_water_deep.update()
me_tile_water_clear = bpy.data.meshes.new('Tile_Water_Clear')
me_tile_water_clear.from_pydata([(7.0, 0.0, -0.015), (7.05, 0.0, -0.01318), (7.1, 0.0, -0.01651), (7.15, 0.0, -0.01556), (7.2, 0.0, -0.01302), (7.0, 0.05, -0.015), (7.05, 0.05, -0.01576), (7.1, 0.05, -0.01437), (7.15, 0.05, -0.01477), (7.2, 0.05, -0.01582), (7.0, 0.1, -0.015), (7.05, 0.1, -0.01619), (7.1, 0.1, -0.01401), (7.15, 0.1, -0.01463), (7.2, 0.1, -0.01629), (7.0, 0.15, -0.015), (7.05, 0.15, -0.01325), (7.1, 0.15, -0.01645), (7.15, 0.15, -0.01554), (7.2, 0.15, -0.0131), (7.0, 0.2, -0.015), (7.05, 0.2, -0.01526), (7.1, 0.2, -0.01478), (7.15, 0.2, -0.01492), (7.2, 0.2, -0.01529)], [], [(0, 1, 6, 5), (1, 2, 7, 6), (2, 3, 8, 7), (3, 4, 9, 8), (5, 6, 11, 10), (6, 7, 12, 11), (7, 8, 13, 12), (8, 9, 14, 13), (10, 11, 16, 15), (11, 12, 17, 16), (12, 13, 18, 17), (13, 14, 19, 18), (15, 16, 21, 20), (16, 17, 22, 21), (17, 18, 23, 22), (18, 19, 24, 23)])
me_tile_water_clear.materials.append(mat_water_clear)
me_tile_water_clear.update()
me_tile_beach_edge = bpy.data.meshes.new('Tile_Beach_Edge')
me_tile_beach_edge.from_pydata([(6.5, 0.0, -0.02), (6.55, 0.0, -0.02), (6.6, 0.0, -0.02), (6.65, 0.0, -0.02), (6.7, 0.0, -0.02), (6.5, 0.05, -0.01), (6.55, 0.05, -0.01), (6.6, 0.05, -0.01), (6.65, 0.05, -0.01), (6.7, 0.05, -0.01), (6.5, 0.1, 0.0), (6.55, 0.1, 0.002488), (6.6, 0.1, 0.001331), (6.65, 0.1, 0.003187), (6.7, 0.1, 0.0), (6.5, 0.15, 0.0), (6.55, 0.15, 0.001212), (6.6, 0.15, 0.002366), (6.65, 0.15, 0.004852), (6.7, 0.15, 0.0), (6.5, 0.2, 0.0), (6.55, 0.2, 0.0004259), (6.6, 0.2, 0.001587), (6.65, 0.2, 0.003382), (6.7, 0.2, 0.0)], [], [(0, 1, 6, 5), (1, 2, 7, 6), (2, 3, 8, 7), (3, 4, 9, 8), (5, 6, 11, 10), (6, 7, 12, 11), (7, 8, 13, 12), (8, 9, 14, 13), (10, 11, 16, 15), (11, 12, 17, 16), (12, 13, 18, 17), (13, 14, 19, 18), (15, 16, 21, 20), (16, 17, 22, 21), (17, 18, 23, 22), (18, 19, 24, 23)])
me_tile_beach_edge.polygons.foreach_set('material_index', [1, 1, 1, 1, 0, 0, 0, 0, 0, 0, 0, 0, 0, 0, 0, 0])
me_tile_beach_edge.materials.append(mat_sand_wet)
me_tile_beach_edge.materials.append(mat_water_shallow)
me_tile_beach_edge.update()
me_tile_shallowwater_sand_sand = bpy.data.meshes.new('Tile_ShallowWater_Sand_Sand')
me_tile_shallowwater_sand_sand.from_pydata([(6.8, 0.0, -0.02), (6.85, 0.0, -0.02), (6.9, 0.0, -0.02), (6.95, 0.0, -0.02), (7.0, 0.0, -0.02), (6.8, 0.05, -0.02), (6.85, 0.05, -0.02), (6.9, 0.05, -0.02), (6.95, 0.05, -0.02), (7.0, 0.05, -0.02), (6.8, 0.1, -0.02), (6.85, 0.1, -0.02), (6.9, 0.1, -0.02), (6.95, 0.1, -0.02), (7.0, 0.1, -0.02), (6.8, 0.15, -0.02), (6.85, 0.15, -0.02), (6.9, 0.15, -0.02), (6.95, 0.15, -0.02), (7.0, 0.15, -0.02), (6.8, 0.2, -0.02), (6.85, 0.2, -0.02), (6.9, 0.2, -0.02), (6.95, 0.2, -0.02), (7.0, 0.2, -0.02)], [], [(0, 1, 6, 5), (1, 2, 7, 6), (2, 3, 8, 7), (3, 4, 9, 8), (5, 6, 11, 10), (6, 7, 12, 11), (7, 8, 13, 12), (8, 9, 14, 13), (10, 11, 16, 15), (11, 12, 17, 16), (12, 13, 18, 17), (13, 14, 19, 18), (15, 16, 21, 20), (16, 17, 22, 21), (17, 18, 23, 22), (18, 19, 24, 23)])
me_tile_shallowwater_sand_sand.materials.append(mat_sand_light)
me_tile_shallowwater_sand_sand.update()
me_plane_001 = bpy.data.meshes.new('Plane.001')
me_plane_001.from_pydata([(-0.1, -0.1, 0.0), (0.1, -0.1, 0.0), (-0.1, 0.1, 0.0), (0.1, 0.1, 0.0)], [], [(0, 1, 3, 2)])
_uv = me_plane_001.uv_layers.new(name='UVMap')
_uv.uv.foreach_set('vector', [0.0, 0.0, 1.0, 0.0, 1.0, 1.0, 0.0, 1.0])
me_plane_001.materials.append(mat_water_clear)
me_plane_001.update()
me_tile_stone_flat = bpy.data.meshes.new('Tile_Stone_Flat')
me_tile_stone_flat.from_pydata([(7.3, 0.0, 0.0), (7.35, 0.0, 0.0), (7.4, 0.0, 0.0), (7.45, 0.0, 0.0), (7.5, 0.0, 0.0), (7.3, 0.05, 0.0), (7.35, 0.05, 0.002462), (7.4, 0.05, 0.004624), (7.45, 0.05, 0.002125), (7.5, 0.05, 0.0), (7.3, 0.1, 0.0), (7.35, 0.1, 0.006463), (7.4, 0.1, 0.003738), (7.45, 0.1, 0.00266), (7.5, 0.1, 0.0), (7.3, 0.15, 0.0), (7.35, 0.15, 0.007174), (7.4, 0.15, 0.006339), (7.45, 0.15, 0.006877), (7.5, 0.15, 0.0), (7.3, 0.2, 0.0), (7.35, 0.2, 0.0), (7.4, 0.2, 0.0), (7.45, 0.2, 0.0), (7.5, 0.2, 0.0)], [], [(0, 1, 6, 5), (1, 2, 7, 6), (2, 3, 8, 7), (3, 4, 9, 8), (5, 6, 11, 10), (6, 7, 12, 11), (7, 8, 13, 12), (8, 9, 14, 13), (10, 11, 16, 15), (11, 12, 17, 16), (12, 13, 18, 17), (13, 14, 19, 18), (15, 16, 21, 20), (16, 17, 22, 21), (17, 18, 23, 22), (18, 19, 24, 23)])
me_tile_stone_flat.materials.append(mat_stone_gray)
me_tile_stone_flat.update()
me_tile_stone_rough = bpy.data.meshes.new('Tile_Stone_Rough')
me_tile_stone_rough.from_pydata([(7.6, 0.0, 0.0), (7.65, 0.0, 0.0), (7.7, 0.0, 0.0), (7.75, 0.0, 0.0), (7.8, 0.0, 0.0), (7.6, 0.05, 0.0), (7.65, 0.05, 0.01236), (7.7, 0.05, 0.01392), (7.75, 0.05, 0.02024), (7.8, 0.05, 0.0), (7.6, 0.1, 0.0), (7.65, 0.1, 0.008015), (7.7, 0.1, 0.008024), (7.75, 0.1, 0.01733), (7.8, 0.1, 0.0), (7.6, 0.15, 0.0), (7.65, 0.15, 0.01215), (7.7, 0.15, 0.008984), (7.75, 0.15, 0.01014), (7.8, 0.15, 0.0), (7.6, 0.2, 0.0), (7.65, 0.2, 0.0), (7.7, 0.2, 0.0), (7.75, 0.2, 0.0), (7.8, 0.2, 0.0)], [], [(0, 1, 6, 5), (1, 2, 7, 6), (2, 3, 8, 7), (3, 4, 9, 8), (5, 6, 11, 10), (6, 7, 12, 11), (7, 8, 13, 12), (8, 9, 14, 13), (10, 11, 16, 15), (11, 12, 17, 16), (12, 13, 18, 17), (13, 14, 19, 18), (15, 16, 21, 20), (16, 17, 22, 21), (17, 18, 23, 22), (18, 19, 24, 23)])
me_tile_stone_rough.materials.append(mat_stone_gray)
me_tile_stone_rough.update()
me_tile_stone_dark = bpy.data.meshes.new('Tile_Stone_Dark')
me_tile_stone_dark.from_pydata([(7.9, 0.0, 0.0), (7.95, 0.0, 0.0), (8.0, 0.0, 0.0), (8.05, 0.0, 0.0), (8.1, 0.0, 0.0), (7.9, 0.05, 0.0), (7.95, 0.05, 0.01392), (8.0, 0.05, 0.002595), (8.05, 0.05, 0.01456), (8.1, 0.05, 0.0), (7.9, 0.1, 0.0), (7.95, 0.1, 0.003572), (8.0, 0.1, 0.006971), (8.05, 0.1, 0.01347), (8.1, 0.1, 0.0), (7.9, 0.15, 0.0), (7.95, 0.15, 0.005337), (8.0, 0.15, 0.007621), (8.05, 0.15, 0.002423), (8.1, 0.15, 0.0), (7.9, 0.2, 0.0), (7.95, 0.2, 0.0), (8.0, 0.2, 0.0), (8.05, 0.2, 0.0), (8.1, 0.2, 0.0)], [], [(0, 1, 6, 5), (1, 2, 7, 6), (2, 3, 8, 7), (3, 4, 9, 8), (5, 6, 11, 10), (6, 7, 12, 11), (7, 8, 13, 12), (8, 9, 14, 13), (10, 11, 16, 15), (11, 12, 17, 16), (12, 13, 18, 17), (13, 14, 19, 18), (15, 16, 21, 20), (16, 17, 22, 21), (17, 18, 23, 22), (18, 19, 24, 23)])
me_tile_stone_dark.materials.append(mat_stone_dark)
me_tile_stone_dark.update()
me_tile_gravel = bpy.data.meshes.new('Tile_Gravel')
me_tile_gravel.from_pydata([(8.2, 0.0, 0.0), (8.25, 0.0, 0.0), (8.3, 0.0, 0.0), (8.35, 0.0, 0.0), (8.4, 0.0, 0.0), (8.2, 0.05, 0.0), (8.25, 0.05, 0.005342), (8.3, 0.05, 0.003529), (8.35, 0.05, 0.01091), (8.4, 0.05, 0.0), (8.2, 0.1, 0.0), (8.25, 0.1, 0.005812), (8.3, 0.1, 0.001045), (8.35, 0.1, 0.008999), (8.4, 0.1, 0.0), (8.2, 0.15, 0.0), (8.25, 0.15, 0.0009053), (8.3, 0.15, 0.00243), (8.35, 0.15, 0.0008871), (8.4, 0.15, 0.0), (8.2, 0.2, 0.0), (8.25, 0.2, 0.0), (8.3, 0.2, 0.0), (8.35, 0.2, 0.0), (8.4, 0.2, 0.0)], [], [(0, 1, 6, 5), (1, 2, 7, 6), (2, 3, 8, 7), (3, 4, 9, 8), (5, 6, 11, 10), (6, 7, 12, 11), (7, 8, 13, 12), (8, 9, 14, 13), (10, 11, 16, 15), (11, 12, 17, 16), (12, 13, 18, 17), (13, 14, 19, 18), (15, 16, 21, 20), (16, 17, 22, 21), (17, 18, 23, 22), (18, 19, 24, 23)])
me_tile_gravel.materials.append(mat_gravel)
me_tile_gravel.update()
me_tile_moss = bpy.data.meshes.new('Tile_Moss')
me_tile_moss.from_pydata([(8.7, 0.0, 0.0), (8.75, 0.0, 0.0), (8.8, 0.0, 0.0), (8.85, 0.0, 0.0), (8.9, 0.0, 0.0), (8.7, 0.05, 0.0), (8.75, 0.05, 0.009098), (8.8, 0.05, 0.002941), (8.85, 0.05, 0.004594), (8.9, 0.05, 0.0), (8.7, 0.1, 0.0), (8.75, 0.1, 0.001364), (8.8, 0.1, 0.009951), (8.85, 0.1, 0.001546), (8.9, 0.1, 0.0), (8.7, 0.15, 0.0), (8.75, 0.15, 0.006739), (8.8, 0.15, 0.00598), (8.85, 0.15, 0.007146), (8.9, 0.15, 0.0), (8.7, 0.2, 0.0), (8.75, 0.2, 0.0), (8.8, 0.2, 0.0), (8.85, 0.2, 0.0), (8.9, 0.2, 0.0)], [], [(0, 1, 6, 5), (1, 2, 7, 6), (2, 3, 8, 7), (3, 4, 9, 8), (5, 6, 11, 10), (6, 7, 12, 11), (7, 8, 13, 12), (8, 9, 14, 13), (10, 11, 16, 15), (11, 12, 17, 16), (12, 13, 18, 17), (13, 14, 19, 18), (15, 16, 21, 20), (16, 17, 22, 21), (17, 18, 23, 22), (18, 19, 24, 23)])
me_tile_moss.materials.append(mat_moss)
me_tile_moss.update()
me_tile_swamp = bpy.data.meshes.new('Tile_Swamp')
me_tile_swamp.from_pydata([(9.0, 0.0, 0.0), (9.05, 0.0, 0.0), (9.1, 0.0, 0.0), (9.15, 0.0, 0.0), (9.2, 0.0, 0.0), (9.0, 0.05, 0.0), (9.05, 0.05, 0.00259), (9.1, 0.05, 0.00496), (9.15, 0.05, 6.784e-05), (9.2, 0.05, 0.0), (9.0, 0.1, 0.0), (9.05, 0.1, 0.007863), (9.1, 0.1, 0.006577), (9.15, 0.1, 0.007992), (9.2, 0.1, 0.0), (9.0, 0.15, 0.0), (9.05, 0.15, 0.002107), (9.1, 0.15, 0.001596), (9.15, 0.15, 0.0004379), (9.2, 0.15, 0.0), (9.0, 0.2, 0.0), (9.05, 0.2, 0.0), (9.1, 0.2, 0.0), (9.15, 0.2, 0.0), (9.2, 0.2, 0.0)], [], [(0, 1, 6, 5), (1, 2, 7, 6), (2, 3, 8, 7), (3, 4, 9, 8), (5, 6, 11, 10), (6, 7, 12, 11), (7, 8, 13, 12), (8, 9, 14, 13), (10, 11, 16, 15), (11, 12, 17, 16), (12, 13, 18, 17), (13, 14, 19, 18), (15, 16, 21, 20), (16, 17, 22, 21), (17, 18, 23, 22), (18, 19, 24, 23)])
me_tile_swamp.materials.append(mat_swamp)
me_tile_swamp.update()
me_tile_volcanic_rock = bpy.data.meshes.new('Tile_Volcanic_Rock')
me_tile_volcanic_rock.from_pydata([(9.5, 0.0, 0.0), (9.55, 0.0, 0.0), (9.6, 0.0, 0.0), (9.65, 0.0, 0.0), (9.7, 0.0, 0.0), (9.5, 0.05, 0.0), (9.55, 0.05, 0.00543), (9.6, 0.05, 0.01084), (9.65, 0.05, 0.01416), (9.7, 0.05, 0.0), (9.5, 0.1, 0.0), (9.55, 0.1, 0.01917), (9.6, 0.1, 0.007382), (9.65, 0.1, 0.01066), (9.7, 0.1, 0.0), (9.5, 0.15, 0.0), (9.55, 0.15, 0.007494), (9.6, 0.15, 0.011), (9.65, 0.15, 0.01683), (9.7, 0.15, 0.0), (9.5, 0.2, 0.0), (9.55, 0.2, 0.0), (9.6, 0.2, 0.0), (9.65, 0.2, 0.0), (9.7, 0.2, 0.0)], [], [(0, 1, 6, 5), (1, 2, 7, 6), (2, 3, 8, 7), (3, 4, 9, 8), (5, 6, 11, 10), (6, 7, 12, 11), (7, 8, 13, 12), (8, 9, 14, 13), (10, 11, 16, 15), (11, 12, 17, 16), (12, 13, 18, 17), (13, 14, 19, 18), (15, 16, 21, 20), (16, 17, 22, 21), (17, 18, 23, 22), (18, 19, 24, 23)])
me_tile_volcanic_rock.materials.append(mat_volcanic)
me_tile_volcanic_rock.update()
me_tile_volcanic_lava = bpy.data.meshes.new('Tile_Volcanic_Lava')
me_tile_volcanic_lava.from_pydata([(9.8, 0.0, 0.0), (9.85, 0.0, 0.0), (9.9, 0.0, 0.0), (9.95, 0.0, 0.0), (10.0, 0.0, 0.0), (9.8, 0.05, 0.0), (9.85, 0.05, 0.007589), (9.9, 0.05, 0.006799), (9.95, 0.05, 0.00837), (10.0, 0.05, 0.0), (9.8, 0.1, 0.0), (9.85, 0.1, 0.005763), (9.9, 0.1, 0.01252), (9.95, 0.1, 0.002391), (10.0, 0.1, 0.0), (9.8, 0.15, 0.0), (9.85, 0.15, 0.006755), (9.9, 0.15, 0.01144), (9.95, 0.15, 0.009091), (10.0, 0.15, 0.0), (9.8, 0.2, 0.0), (9.85, 0.2, 0.0), (9.9, 0.2, 0.0), (9.95, 0.2, 0.0), (10.0, 0.2, 0.0)], [], [(0, 1, 6, 5), (1, 2, 7, 6), (2, 3, 8, 7), (3, 4, 9, 8), (5, 6, 11, 10), (6, 7, 12, 11), (7, 8, 13, 12), (8, 9, 14, 13), (10, 11, 16, 15), (11, 12, 17, 16), (12, 13, 18, 17), (13, 14, 19, 18), (15, 16, 21, 20), (16, 17, 22, 21), (17, 18, 23, 22), (18, 19, 24, 23)])
me_tile_volcanic_lava.materials.append(mat_volcanic)
me_tile_volcanic_lava.update()
me_plane_002 = bpy.data.meshes.new('Plane.002')
me_plane_002.from_pydata([(9.923, 0.01023, 0.002), (9.963, 0.0318, 0.002), (9.837, 0.1682, 0.002), (9.877, 0.1898, 0.002)], [], [(0, 1, 3, 2)])
_uv = me_plane_002.uv_layers.new(name='UVMap')
_uv.uv.foreach_set('vector', [0.0, 0.0, 1.0, 0.0, 1.0, 1.0, 0.0, 1.0])
me_plane_002.materials.append(mat_lava_glow)
me_plane_002.update()
me_tile_trans_grass_dirt = bpy.data.meshes.new('Tile_Trans_Grass_Dirt')
me_tile_trans_grass_dirt.from_pydata([(10.3, 0.0, 0.0), (10.35, 0.0, 0.0), (10.4, 0.0, 0.0), (10.45, 0.0, 0.0), (10.5, 0.0, 0.0), (10.3, 0.05, 0.0), (10.35, 0.05, 0.001629), (10.4, 0.05, 0.0007415), (10.45, 0.05, 0.005276), (10.5, 0.05, 0.0), (10.3, 0.1, 0.0), (10.35, 0.1, 0.004689), (10.4, 0.1, 0.005075), (10.45, 0.1, 0.002839), (10.5, 0.1, 0.0), (10.3, 0.15, 0.0), (10.35, 0.15, 0.00361), (10.4, 0.15, 0.007107), (10.45, 0.15, 0.006543), (10.5, 0.15, 0.0), (10.3, 0.2, 0.0), (10.35, 0.2, 0.0), (10.4, 0.2, 0.0), (10.45, 0.2, 0.0), (10.5, 0.2, 0.0)], [], [(0, 1, 6, 5), (1, 2, 7, 6), (2, 3, 8, 7), (3, 4, 9, 8), (5, 6, 11, 10), (6, 7, 12, 11), (7, 8, 13, 12), (8, 9, 14, 13), (10, 11, 16, 15), (11, 12, 17, 16), (12, 13, 18, 17), (13, 14, 19, 18), (15, 16, 21, 20), (16, 17, 22, 21), (17, 18, 23, 22), (18, 19, 24, 23)])
me_tile_trans_grass_dirt.polygons.foreach_set('material_index', [0, 0, 0, 0, 0, 0, 0, 1, 0, 0, 1, 1, 0, 1, 1, 1])
me_tile_trans_grass_dirt.materials.append(mat_grass_light)
me_tile_trans_grass_dirt.materials.append(mat_dirt_brown)
me_tile_trans_grass_dirt.update()
me_tile_trans_grass_sand = bpy.data.meshes.new('Tile_Trans_Grass_Sand')
me_tile_trans_grass_sand.from_pydata([(10.6, 0.0, 0.0), (10.65, 0.0, 0.0), (10.7, 0.0, 0.0), (10.75, 0.0, 0.0), (10.8, 0.0, 0.0), (10.6, 0.05, 0.0), (10.65, 0.05, 0.0006682), (10.7, 0.05, 0.001379), (10.75, 0.05, 0.00547), (10.8, 0.05, 0.0), (10.6, 0.1, 0.0), (10.65, 0.1, 0.001291), (10.7, 0.1, 0.007594), (10.75, 0.1, 0.006755), (10.8, 0.1, 0.0), (10.6, 0.15, 0.0), (10.65, 0.15, 0.005939), (10.7, 0.15, 0.003724), (10.75, 0.15, 0.006616), (10.8, 0.15, 0.0), (10.6, 0.2, 0.0), (10.65, 0.2, 0.0), (10.7, 0.2, 0.0), (10.75, 0.2, 0.0), (10.8, 0.2, 0.0)], [], [(0, 1, 6, 5), (1, 2, 7, 6), (2, 3, 8, 7), (3, 4, 9, 8), (5, 6, 11, 10), (6, 7, 12, 11), (7, 8, 13, 12), (8, 9, 14, 13), (10, 11, 16, 15), (11, 12, 17, 16), (12, 13, 18, 17), (13, 14, 19, 18), (15, 16, 21, 20), (16, 17, 22, 21), (17, 18, 23, 22), (18, 19, 24, 23)])
me_tile_trans_grass_sand.polygons.foreach_set('material_index', [0, 0, 0, 0, 0, 0, 0, 1, 0, 0, 1, 1, 0, 1, 1, 1])
me_tile_trans_grass_sand.materials.append(mat_grass_light)
me_tile_trans_grass_sand.materials.append(mat_sand_light)
me_tile_trans_grass_sand.update()
me_tile_trans_snow_stone = bpy.data.meshes.new('Tile_Trans_Snow_Stone')
me_tile_trans_snow_stone.from_pydata([(10.9, 0.0, 0.0), (10.95, 0.0, 0.0), (11.0, 0.0, 0.0), (11.05, 0.0, 0.0), (11.1, 0.0, 0.0), (10.9, 0.05, 0.0), (10.95, 0.05, 0.003368), (11.0, 0.05, 0.004519), (11.05, 0.05, 0.004465), (11.1, 0.05, 0.0), (10.9, 0.1, 0.0), (10.95, 0.1, 0.004711), (11.0, 0.1, 0.006406), (11.05, 0.1, 0.007735), (11.1, 0.1, 0.0), (10.9, 0.15, 0.0), (10.95, 0.15, 0.005381), (11.0, 0.15, 0.00647), (11.05, 0.15, 0.004562), (11.1, 0.15, 0.0), (10.9, 0.2, 0.0), (10.95, 0.2, 0.0), (11.0, 0.2, 0.0), (11.05, 0.2, 0.0), (11.1, 0.2, 0.0)], [], [(0, 1, 6, 5), (1, 2, 7, 6), (2, 3, 8, 7), (3, 4, 9, 8), (5, 6, 11, 10), (6, 7, 12, 11), (7, 8, 13, 12), (8, 9, 14, 13), (10, 11, 16, 15), (11, 12, 17, 16), (12, 13, 18, 17), (13, 14, 19, 18), (15, 16, 21, 20), (16, 17, 22, 21), (17, 18, 23, 22), (18, 19, 24, 23)])
me_tile_trans_snow_stone.polygons.foreach_set('material_index', [0, 0, 0, 0, 0, 0, 0, 1, 0, 0, 1, 1, 0, 1, 1, 1])
me_tile_trans_snow_stone.materials.append(mat_snow_white)
me_tile_trans_snow_stone.materials.append(mat_stone_gray)
me_tile_trans_snow_stone.update()
me_tile_trans_dirt_mud = bpy.data.meshes.new('Tile_Trans_Dirt_Mud')
me_tile_trans_dirt_mud.from_pydata([(11.2, 0.0, 0.0), (11.25, 0.0, 0.0), (11.3, 0.0, 0.0), (11.35, 0.0, 0.0), (11.4, 0.0, 0.0), (11.2, 0.05, 0.0), (11.25, 0.05, 0.007299), (11.3, 0.05, 0.003955), (11.35, 0.05, 0.004526), (11.4, 0.05, 0.0), (11.2, 0.1, 0.0), (11.25, 0.1, 0.002826), (11.3, 0.1, 0.0009089), (11.35, 0.1, 0.002843), (11.4, 0.1, 0.0), (11.2, 0.15, 0.0), (11.25, 0.15, 0.001383), (11.3, 0.15, 0.0009751), (11.35, 0.15, 0.001289), (11.4, 0.15, 0.0), (11.2, 0.2, 0.0), (11.25, 0.2, 0.0), (11.3, 0.2, 0.0), (11.35, 0.2, 0.0), (11.4, 0.2, 0.0)], [], [(0, 1, 6, 5), (1, 2, 7, 6), (2, 3, 8, 7), (3, 4, 9, 8), (5, 6, 11, 10), (6, 7, 12, 11), (7, 8, 13, 12), (8, 9, 14, 13), (10, 11, 16, 15), (11, 12, 17, 16), (12, 13, 18, 17), (13, 14, 19, 18), (15, 16, 21, 20), (16, 17, 22, 21), (17, 18, 23, 22), (18, 19, 24, 23)])
me_tile_trans_dirt_mud.polygons.foreach_set('material_index', [0, 0, 0, 0, 0, 0, 0, 1, 0, 0, 1, 1, 0, 1, 1, 1])
me_tile_trans_dirt_mud.materials.append(mat_dirt_brown)
me_tile_trans_dirt_mud.materials.append(mat_mud_wet)
me_tile_trans_dirt_mud.update()
me_tile_path_grass = bpy.data.meshes.new('Tile_Path_Grass')
me_tile_path_grass.from_pydata([(11.7, 0.0, 0.0), (11.75, 0.0, 0.0), (11.8, 0.0, 0.0), (11.85, 0.0, 0.0), (11.9, 0.0, 0.0), (11.7, 0.05, 0.0), (11.75, 0.05, 0.000874), (11.8, 0.05, 0.00273), (11.85, 0.05, 0.004625), (11.9, 0.05, 0.0), (11.7, 0.1, 0.0), (11.75, 0.1, 0.004233), (11.8, 0.1, 0.004392), (11.85, 0.1, 0.002601), (11.9, 0.1, 0.0), (11.7, 0.15, 0.0), (11.75, 0.15, 0.0048), (11.8, 0.15, 0.003197), (11.85, 0.15, 0.0004809), (11.9, 0.15, 0.0), (11.7, 0.2, 0.0), (11.75, 0.2, 0.0), (11.8, 0.2, 0.0), (11.85, 0.2, 0.0), (11.9, 0.2, 0.0)], [], [(0, 1, 6, 5), (1, 2, 7, 6), (2, 3, 8, 7), (3, 4, 9, 8), (5, 6, 11, 10), (6, 7, 12, 11), (7, 8, 13, 12), (8, 9, 14, 13), (10, 11, 16, 15), (11, 12, 17, 16), (12, 13, 18, 17), (13, 14, 19, 18), (15, 16, 21, 20), (16, 17, 22, 21), (17, 18, 23, 22), (18, 19, 24, 23)])
me_tile_path_grass.polygons.foreach_set('material_index', [0, 1, 1, 0, 0, 1, 1, 0, 0, 1, 1, 0, 0, 1, 1, 0])
me_tile_path_grass.materials.append(mat_grass_light)
me_tile_path_grass.materials.append(mat_dirt_brown)
me_tile_path_grass.update()
me_tile_grass_rocky = bpy.data.meshes.new('Tile_Grass_Rocky')
me_tile_grass_rocky.from_pydata([(12.0, 0.0, 0.0), (12.05, 0.0, 0.0), (12.1, 0.0, 0.0), (12.15, 0.0, 0.0), (12.2, 0.0, 0.0), (12.0, 0.05, 0.0), (12.05, 0.05, 0.004649), (12.1, 0.05, 0.001558), (12.15, 0.05, 0.007722), (12.2, 0.05, 0.0), (12.0, 0.1, 0.0), (12.05, 0.1, 0.007392), (12.1, 0.1, 0.003737), (12.15, 0.1, 0.005308), (12.2, 0.1, 0.0), (12.0, 0.15, 0.0), (12.05, 0.15, 0.001716), (12.1, 0.15, 0.001774), (12.15, 0.15, 0.002308), (12.2, 0.15, 0.0), (12.0, 0.2, 0.0), (12.05, 0.2, 0.0), (12.1, 0.2, 0.0), (12.15, 0.2, 0.0), (12.2, 0.2, 0.0)], [], [(0, 1, 6, 5), (1, 2, 7, 6), (2, 3, 8, 7), (3, 4, 9, 8), (5, 6, 11, 10), (6, 7, 12, 11), (7, 8, 13, 12), (8, 9, 14, 13), (10, 11, 16, 15), (11, 12, 17, 16), (12, 13, 18, 17), (13, 14, 19, 18), (15, 16, 21, 20), (16, 17, 22, 21), (17, 18, 23, 22), (18, 19, 24, 23)])
me_tile_grass_rocky.materials.append(mat_grass_light)
me_tile_grass_rocky.update()
me_icosphere_117 = bpy.data.meshes.new('Icosphere.117')
me_icosphere_117.from_pydata([(12.12, 0.08, -0.001), (12.15, 0.06344, 0.01061), (12.11, 0.0532, 0.01061), (12.08, 0.08, 0.01061), (12.11, 0.1068, 0.01061), (12.15, 0.09656, 0.01061), (12.13, 0.0532, 0.02939), (12.09, 0.06344, 0.02939), (12.09, 0.09656, 0.02939), (12.13, 0.1068, 0.02939), (12.16, 0.08, 0.02939), (12.12, 0.08, 0.041)], [], [(0, 1, 2), (1, 0, 5), (0, 2, 3), (0, 3, 4), (0, 4, 5), (1, 5, 10), (2, 1, 6), (3, 2, 7), (4, 3, 8), (5, 4, 9), (1, 10, 6), (2, 6, 7), (3, 7, 8), (4, 8, 9), (5, 9, 10), (6, 10, 11), (7, 6, 11), (8, 7, 11), (9, 8, 11), (10, 9, 11)])
_uv = me_icosphere_117.uv_layers.new(name='UVMap')
_uv.uv.foreach_set('vector', [0.1818, 0.0, 0.2727, 0.1575, 0.09091, 0.1575, 0.2727, 0.1575, 0.3636, 0.0, 0.4545, 0.1575, 0.9091, 0.0, 1.0, 0.1575, 0.8182, 0.1575, 0.7273, 0.0, 0.8182, 0.1575, 0.6364, 0.1575, 0.5455, 0.0, 0.6364, 0.1575, 0.4545, 0.1575, 0.2727, 0.1575, 0.4545, 0.1575, 0.3636, 0.3149, 0.09091, 0.1575, 0.2727, 0.1575, 0.1818, 0.3149, 0.8182, 0.1575, 1.0, 0.1575, 0.9091, 0.3149, 0.6364, 0.1575, 0.8182, 0.1575, 0.7273, 0.3149, 0.4545, 0.1575, 0.6364, 0.1575, 0.5455, 0.3149, 0.2727, 0.1575, 0.3636, 0.3149, 0.1818, 0.3149, 0.09091, 0.1575, 0.1818, 0.3149, 0.0, 0.3149, 0.8182, 0.1575, 0.9091, 0.3149, 0.7273, 0.3149, 0.6364, 0.1575, 0.7273, 0.3149, 0.5455, 0.3149, 0.4545, 0.1575, 0.5455, 0.3149, 0.3636, 0.3149, 0.1818, 0.3149, 0.3636, 0.3149, 0.2727, 0.4724, 0.0, 0.3149, 0.1818, 0.3149, 0.09091, 0.4724, 0.7273, 0.3149, 0.9091, 0.3149, 0.8182, 0.4724, 0.5455, 0.3149, 0.7273, 0.3149, 0.6364, 0.4724, 0.3636, 0.3149, 0.5455, 0.3149, 0.4545, 0.4724])
me_icosphere_117.materials.append(mat_stone_gray)
me_icosphere_117.update()
me_tile_snow_melting = bpy.data.meshes.new('Tile_Snow_Melting')
me_tile_snow_melting.from_pydata([(12.3, 0.0, 0.0), (12.35, 0.0, 0.0), (12.4, 0.0, 0.0), (12.45, 0.0, 0.0), (12.5, 0.0, 0.0), (12.3, 0.05, 0.0), (12.35, 0.05, 0.001185), (12.4, 0.05, 0.004928), (12.45, 0.05, 0.001357), (12.5, 0.05, 0.0), (12.3, 0.1, 0.0), (12.35, 0.1, 0.0057), (12.4, 0.1, 0.004863), (12.45, 0.1, 0.003075), (12.5, 0.1, 0.0), (12.3, 0.15, 0.0), (12.35, 0.15, 0.00494), (12.4, 0.15, 0.00453), (12.45, 0.15, 0.0003458), (12.5, 0.15, 0.0), (12.3, 0.2, 0.0), (12.35, 0.2, 0.0), (12.4, 0.2, 0.0), (12.45, 0.2, 0.0), (12.5, 0.2, 0.0)], [], [(0, 1, 6, 5), (1, 2, 7, 6), (2, 3, 8, 7), (3, 4, 9, 8), (5, 6, 11, 10), (6, 7, 12, 11), (7, 8, 13, 12), (8, 9, 14, 13), (10, 11, 16, 15), (11, 12, 17, 16), (12, 13, 18, 17), (13, 14, 19, 18), (15, 16, 21, 20), (16, 17, 22, 21), (17, 18, 23, 22), (18, 19, 24, 23)])
me_tile_snow_melting.polygons.foreach_set('material_index', [0, 0, 0, 0, 0, 0, 0, 1, 0, 0, 1, 1, 0, 1, 1, 1])
me_tile_snow_melting.materials.append(mat_snow_white)
me_tile_snow_melting.materials.append(mat_mud_wet)
me_tile_snow_melting.update()

# ---- objects
ob_tile_grass_flat = bpy.data.objects.new('Tile_Grass_Flat', me_tile_grass_flat)
ob_tile_grass_bumpy = bpy.data.objects.new('Tile_Grass_Bumpy', me_tile_grass_bumpy)
ob_tile_grass_dry = bpy.data.objects.new('Tile_Grass_Dry', me_tile_grass_dry)
ob_tile_grass_lush = bpy.data.objects.new('Tile_Grass_Lush', me_tile_grass_lush)
ob_tile_grass_dark = bpy.data.objects.new('Tile_Grass_Dark', me_tile_grass_dark)
ob_tile_dirt_flat = bpy.data.objects.new('Tile_Dirt_Flat', me_tile_dirt_flat)
ob_tile_dirt_rough = bpy.data.objects.new('Tile_Dirt_Rough', me_tile_dirt_rough)
ob_tile_dirt_dark = bpy.data.objects.new('Tile_Dirt_Dark', me_tile_dirt_dark)
ob_tile_dirt_red = bpy.data.objects.new('Tile_Dirt_Red', me_tile_dirt_red)
ob_tile_mud_wet = bpy.data.objects.new('Tile_Mud_Wet', me_tile_mud_wet)
ob_tile_mud_deep = bpy.data.objects.new('Tile_Mud_Deep', me_tile_mud_deep)
ob_tile_mud_puddle = bpy.data.objects.new('Tile_Mud_Puddle', me_tile_mud_puddle)
ob_tile_mud_puddle_water = bpy.data.objects.new('Tile_Mud_Puddle_Water', me_cylinder_036)
ob_tile_sand_flat = bpy.data.objects.new('Tile_Sand_Flat', me_tile_sand_flat)
ob_tile_sand_dune = bpy.data.objects.new('Tile_Sand_Dune', me_tile_sand_dune)
ob_tile_sand_dark = bpy.data.objects.new('Tile_Sand_Dark', me_tile_sand_dark)
ob_tile_sand_wet = bpy.data.objects.new('Tile_Sand_Wet', me_tile_sand_wet)
ob_tile_snow_fresh = bpy.data.objects.new('Tile_Snow_Fresh', me_tile_snow_fresh)
ob_tile_snow_packed = bpy.data.objects.new('Tile_Snow_Packed', me_tile_snow_packed)
ob_tile_snow_deep = bpy.data.objects.new('Tile_Snow_Deep', me_tile_snow_deep)
ob_tile_ice_flat = bpy.data.objects.new('Tile_Ice_Flat', me_tile_ice_flat)
ob_tile_water_shallow = bpy.data.objects.new('Tile_Water_Shallow', me_tile_water_shallow)
ob_tile_water_deep = bpy.data.objects.new('Tile_Water_Deep', me_tile_water_deep)
ob_tile_water_clear = bpy.data.objects.new('Tile_Water_Clear', me_tile_water_clear)
ob_tile_beach_edge = bpy.data.objects.new('Tile_Beach_Edge', me_tile_beach_edge)
ob_tile_shallowwater_sand_sand = bpy.data.objects.new('Tile_ShallowWater_Sand_Sand', me_tile_shallowwater_sand_sand)
ob_tile_shallowwater_sand_water = bpy.data.objects.new('Tile_ShallowWater_Sand_Water', me_plane_001)
ob_tile_stone_flat = bpy.data.objects.new('Tile_Stone_Flat', me_tile_stone_flat)
ob_tile_stone_rough = bpy.data.objects.new('Tile_Stone_Rough', me_tile_stone_rough)
ob_tile_stone_dark = bpy.data.objects.new('Tile_Stone_Dark', me_tile_stone_dark)
ob_tile_gravel = bpy.data.objects.new('Tile_Gravel', me_tile_gravel)
ob_tile_moss = bpy.data.objects.new('Tile_Moss', me_tile_moss)
ob_tile_swamp = bpy.data.objects.new('Tile_Swamp', me_tile_swamp)
ob_tile_volcanic_rock = bpy.data.objects.new('Tile_Volcanic_Rock', me_tile_volcanic_rock)
ob_tile_volcanic_lava = bpy.data.objects.new('Tile_Volcanic_Lava', me_tile_volcanic_lava)
ob_tile_volcanic_lava_glow = bpy.data.objects.new('Tile_Volcanic_Lava_Glow', me_plane_002)
ob_tile_trans_grass_dirt = bpy.data.objects.new('Tile_Trans_Grass_Dirt', me_tile_trans_grass_dirt)
ob_tile_trans_grass_sand = bpy.data.objects.new('Tile_Trans_Grass_Sand', me_tile_trans_grass_sand)
ob_tile_trans_snow_stone = bpy.data.objects.new('Tile_Trans_Snow_Stone', me_tile_trans_snow_stone)
ob_tile_trans_dirt_mud = bpy.data.objects.new('Tile_Trans_Dirt_Mud', me_tile_trans_dirt_mud)
ob_tile_path_grass = bpy.data.objects.new('Tile_Path_Grass', me_tile_path_grass)
ob_tile_grass_rocky = bpy.data.objects.new('Tile_Grass_Rocky', me_tile_grass_rocky)
ob_tile_grass_rocky_rock = bpy.data.objects.new('Tile_Grass_Rocky_Rock', me_icosphere_117)
ob_tile_snow_melting = bpy.data.objects.new('Tile_Snow_Melting', me_tile_snow_melting)

# ---- transforms, parenting, visibility, modifiers, constraints
ob_tile_grass_flat.location = (0.0, 0.0, 0.0)
ob_tile_grass_bumpy.location = (0.0, 0.0, 0.0)
ob_tile_grass_dry.location = (0.0, 0.0, 0.0)
ob_tile_grass_lush.location = (0.0, 0.0, 0.0)
ob_tile_grass_dark.location = (0.0, 0.0, 0.0)
ob_tile_dirt_flat.location = (0.0, 0.0, 0.0)
ob_tile_dirt_rough.location = (0.0, 0.0, 0.0)
ob_tile_dirt_dark.location = (0.0, 0.0, 0.0)
ob_tile_dirt_red.location = (0.0, 0.0, 0.0)
ob_tile_mud_wet.location = (0.0, 0.0, 0.0)
ob_tile_mud_deep.location = (0.0, 0.0, 0.0)
ob_tile_mud_puddle.location = (0.0, 0.0, 0.0)
ob_tile_mud_puddle_water.location = (3.6, 0.1, -0.003)
ob_tile_sand_flat.location = (0.0, 0.0, 0.0)
ob_tile_sand_dune.location = (0.0, 0.0, 0.0)
ob_tile_sand_dark.location = (0.0, 0.0, 0.0)
ob_tile_sand_wet.location = (0.0, 0.0, 0.0)
ob_tile_snow_fresh.location = (0.0, 0.0, 0.0)
ob_tile_snow_packed.location = (0.0, 0.0, 0.0)
ob_tile_snow_deep.location = (0.0, 0.0, 0.0)
ob_tile_ice_flat.location = (0.0, 0.0, 0.0)
ob_tile_water_shallow.location = (0.0, 0.0, 0.0)
ob_tile_water_deep.location = (0.0, 0.0, 0.0)
ob_tile_water_clear.location = (0.0, 0.0, 0.0)
ob_tile_beach_edge.location = (0.0, 0.0, 0.0)
ob_tile_shallowwater_sand_sand.location = (0.0, 0.0, 0.0)
ob_tile_shallowwater_sand_water.location = (6.9, 0.1, -0.008)
ob_tile_stone_flat.location = (0.0, 0.0, 0.0)
ob_tile_stone_rough.location = (0.0, 0.0, 0.0)
ob_tile_stone_dark.location = (0.0, 0.0, 0.0)
ob_tile_gravel.location = (0.0, 0.0, 0.0)
ob_tile_moss.location = (0.0, 0.0, 0.0)
ob_tile_swamp.location = (0.0, 0.0, 0.0)
ob_tile_volcanic_rock.location = (0.0, 0.0, 0.0)
ob_tile_volcanic_lava.location = (0.0, 0.0, 0.0)
ob_tile_volcanic_lava_glow.location = (0.0, 0.0, 0.0)
ob_tile_trans_grass_dirt.location = (0.0, 0.0, 0.0)
ob_tile_trans_grass_sand.location = (0.0, 0.0, 0.0)
ob_tile_trans_snow_stone.location = (0.0, 0.0, 0.0)
ob_tile_trans_dirt_mud.location = (0.0, 0.0, 0.0)
ob_tile_path_grass.location = (0.0, 0.0, 0.0)
ob_tile_grass_rocky.location = (0.0, 0.0, 0.0)
ob_tile_grass_rocky_rock.location = (0.0, 0.0, 0.0)
ob_tile_snow_melting.location = (0.0, 0.0, 0.0)

# ---- collection membership
col_collection.objects.link(ob_tile_grass_flat)
col_collection.objects.link(ob_tile_grass_bumpy)
col_collection.objects.link(ob_tile_grass_dry)
col_collection.objects.link(ob_tile_grass_lush)
col_collection.objects.link(ob_tile_grass_dark)
col_collection.objects.link(ob_tile_dirt_flat)
col_collection.objects.link(ob_tile_dirt_rough)
col_collection.objects.link(ob_tile_dirt_dark)
col_collection.objects.link(ob_tile_dirt_red)
col_collection.objects.link(ob_tile_mud_wet)
col_collection.objects.link(ob_tile_mud_deep)
col_collection.objects.link(ob_tile_mud_puddle)
col_collection.objects.link(ob_tile_mud_puddle_water)
col_collection.objects.link(ob_tile_sand_flat)
col_collection.objects.link(ob_tile_sand_dune)
col_collection.objects.link(ob_tile_sand_dark)
col_collection.objects.link(ob_tile_sand_wet)
col_collection.objects.link(ob_tile_snow_fresh)
col_collection.objects.link(ob_tile_snow_packed)
col_collection.objects.link(ob_tile_snow_deep)
col_collection.objects.link(ob_tile_ice_flat)
col_collection.objects.link(ob_tile_water_shallow)
col_collection.objects.link(ob_tile_water_deep)
col_collection.objects.link(ob_tile_water_clear)
col_collection.objects.link(ob_tile_beach_edge)
col_collection.objects.link(ob_tile_shallowwater_sand_sand)
col_collection.objects.link(ob_tile_shallowwater_sand_water)
col_collection.objects.link(ob_tile_stone_flat)
col_collection.objects.link(ob_tile_stone_rough)
col_collection.objects.link(ob_tile_stone_dark)
col_collection.objects.link(ob_tile_gravel)
col_collection.objects.link(ob_tile_moss)
col_collection.objects.link(ob_tile_swamp)
col_collection.objects.link(ob_tile_volcanic_rock)
col_collection.objects.link(ob_tile_volcanic_lava)
col_collection.objects.link(ob_tile_volcanic_lava_glow)
col_collection.objects.link(ob_tile_trans_grass_dirt)
col_collection.objects.link(ob_tile_trans_grass_sand)
col_collection.objects.link(ob_tile_trans_snow_stone)
col_collection.objects.link(ob_tile_trans_dirt_mud)
col_collection.objects.link(ob_tile_path_grass)
col_collection.objects.link(ob_tile_grass_rocky)
col_collection.objects.link(ob_tile_grass_rocky_rock)
col_collection.objects.link(ob_tile_snow_melting)

# ---- scene / render settings (as saved in the file)
scene.frame_start = 1; scene.frame_end = 250; scene.frame_set(0)
scene.render.engine = 'CYCLES'
scene.render.film_transparent = True
scene.cycles.samples = 64
bpy.context.view_layer.update()

# ---- added for rendering (the .blend has no active camera): camera
cam_auto = bpy.data.cameras.new('AutoCamera')
cam_auto.lens = 50.0
cam_auto.sensor_width = 36.0
cam_auto.clip_end = 1000.0
ob_auto_camera = bpy.data.objects.new('AutoCamera', cam_auto)
scene.collection.objects.link(ob_auto_camera)
ob_auto_camera.location = (17.817, -13.7803, 9.26081)
ob_auto_camera.rotation_euler = (1.09748, -7.21219e-08, 0.694738)
scene.camera = ob_auto_camera
bpy.context.view_layer.update()
